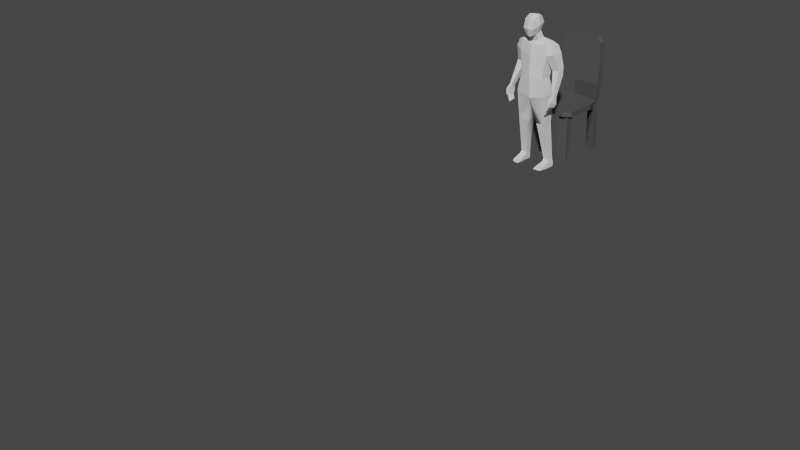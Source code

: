 # Source: chair.blend  (saved by Blender 3.2.14; exported with 4.5.12 LTS)
import bpy
from mathutils import Matrix  # noqa: F401  (used for matrix-valued properties, if any)

bpy.ops.wm.read_factory_settings(use_empty=True)
scene = bpy.context.scene
scene.name = 'Scene'

# ---- collections
col_collection = bpy.data.collections.new('Collection'); scene.collection.children.link(col_collection)

# ---- materials (node trees are filled in below, after node groups)
mat_chairmat = bpy.data.materials.new('ChairMat')
mat_chairmat.use_transparent_shadow = False

# ---- material node trees
mat_chairmat.use_nodes = True; mat_chairmat.node_tree.nodes.clear()
_N = mat_chairmat.node_tree.nodes; _L = mat_chairmat.node_tree.links
n0 = _N.new('ShaderNodeOutputMaterial'); n0.name = 'Material Output'; n0.location = (300, 300)
n1 = _N.new('ShaderNodeBsdfPrincipled'); n1.name = 'Principled BSDF'; n1.location = (10, 300)
n1.distribution = 'GGX'
n1.subsurface_method = 'RANDOM_WALK_SKIN'
n1.inputs[0].default_value = (0.1028, 0.1028, 0.1028, 1.0)
n1.inputs[1].default_value = 0.2318
n1.inputs[2].default_value = 0.4727
n1.inputs[3].default_value = 1.45
n1.inputs[13].default_value = 0.2773
n1.inputs[27].default_value = (0.0, 0.0, 0.0, 1.0)
n1.inputs[28].default_value = 1.0
_L.new(n1.outputs[0], n0.inputs[0])
n0.is_active_output = True

# ---- world
world_world = bpy.data.worlds.new('World'); scene.world = world_world
world_world.use_nodes = True; world_world.node_tree.nodes.clear()
_N = world_world.node_tree.nodes; _L = world_world.node_tree.links
n0 = _N.new('ShaderNodeOutputWorld'); n0.name = 'World Output'; n0.location = (300, 300)
n1 = _N.new('ShaderNodeBackground'); n1.name = 'Background'; n1.location = (10, 300)
n1.inputs[0].default_value = (0.05088, 0.05088, 0.05088, 1.0)
_L.new(n1.outputs[0], n0.inputs[0])
n0.is_active_output = True
world_world.color = (0.05088, 0.05088, 0.05088)
world_world.use_sun_shadow = False
world_world.sun_shadow_jitter_overblur = 0.0

# ---- cameras
cam_camera = bpy.data.cameras.new('Camera')
cam_camera.clip_end = 100.0
cam_camera.ortho_scale = 7.314

# ---- meshes
me_cube_006 = bpy.data.meshes.new('Cube.006')
me_cube_006.from_pydata([(0.04739, -0.06862, 1.529), (0.05545, -0.1423, 1.7), (0.04759, -0.003642, 1.565), (0.05745, -0.003539, 1.716), (0.0, 0.009928, 1.572), (0.0, 0.01307, 1.73), (0.0, -0.09113, 1.507), (0.0, -0.1503, 1.712), (0.04093, -0.1304, 1.523), (0.0, -0.1373, 1.508), (0.0, 0.04479, 1.492), (0.0, -0.05272, 1.448), (0.06141, -0.04539, 1.462), (0.06127, 0.03211, 1.486), (0.1672, -0.04478, 1.443), (0.1445, 0.08955, 1.45), (0.0, -0.0795, 1.402), (0.0, 0.1109, 1.447), (0.1417, -0.06082, 1.061), (0.1489, 0.06001, 1.05), (0.0, -0.1053, 1.054), (0.0, 0.08131, 1.057), (0.1826, -0.06434, 0.8599), (0.1694, 0.1263, 0.8586), (0.0, -0.07849, 0.8107), (0.0, 0.1153, 0.8478), (0.1797, 0.09394, 0.5319), (0.07064, 0.0932, 0.522), (0.1952, 0.07271, 0.0915), (0.1954, 0.1412, 0.0915), (0.1267, 0.07295, 0.0915), (0.1269, 0.1414, 0.0915), (0.2018, 0.04925, 0.06087), (0.2058, 0.1454, 0.04427), (0.1233, 0.05637, 0.06087), (0.1287, 0.1454, 0.04427), (0.2089, 0.06869, 0.001862), (0.2023, 0.1454, 0.001862), (0.1277, 0.07581, 0.001862), (0.1296, 0.1454, 0.001862), (0.1129, -0.03328, 0.02696), (0.202, -0.03934, 0.02696), (0.113, -0.03328, 0.005032), (0.2044, -0.03934, 0.005032), (0.1199, -0.07892, 0.01754), (0.1953, -0.06404, 0.01754), (0.1199, -0.08505, 0.005032), (0.1953, -0.07016, 0.005032), (0.0, -0.09337, 1.292), (0.1769, -0.0542, 1.317), (0.1757, 0.1162, 1.313), (0.0, 0.132, 1.321), (0.2186, -0.02037, 1.424), (0.2222, 0.09063, 1.423), (0.2559, 0.1042, 1.339), (0.2542, -0.01991, 1.338), (0.2034, 0.04074, 1.133), (0.2864, 0.0406, 1.156), (0.2819, -0.05335, 0.8825), (0.282, 0.00109, 0.8701), (0.3065, -0.05171, 0.8899), (0.3066, 0.00273, 0.8775), (0.2836, -0.09055, 0.8356), (0.2838, 0.001693, 0.8043), (0.3103, -0.09266, 0.8308), (0.3131, -0.0005678, 0.7994), (0.2434, -0.114, 0.7175), (0.248, -0.03313, 0.7302), (0.2509, -0.1124, 0.7097), (0.2555, -0.03148, 0.7225), (0.3031, -0.09733, 0.8618), (0.2848, -0.09677, 0.8638), (0.3052, -0.1102, 0.8385), (0.2846, -0.1087, 0.8437), (0.2923, -0.1093, 0.7861), (0.2803, -0.1091, 0.7883), (0.292, -0.1199, 0.7874), (0.28, -0.1198, 0.7896), (0.3013, -0.01515, 0.7655), (0.2806, -0.01412, 0.7703), (0.2804, -0.0998, 0.7906), (0.2996, -0.1007, 0.7858), (0.06459, -0.06601, 1.736), (0.0, -0.07155, 1.749), (0.05599, 0.0316, 1.65), (0.06327, -0.1568, 1.6), (0.0, -0.1689, 1.598), (0.0, 0.04377, 1.655), (0.08309, -0.05736, 1.633), (0.1843, -0.01221, 0.5283), (0.1856, 0.002521, 0.4454), (0.1826, 0.03254, 0.504), (0.08085, 0.002009, 0.4359), (0.06629, -0.01513, 0.5172), (0.07359, 0.0318, 0.4941), (0.2008, 0.1249, 1.164), (0.2208, 0.1068, 1.077), (0.2058, 0.08113, 1.126), (0.2941, 0.1068, 1.097), (0.2833, 0.122, 1.187), (0.2888, 0.08099, 1.149), (-0.04739, -0.06862, 1.529), (-0.05545, -0.1423, 1.7), (-0.04759, -0.003642, 1.565), (-0.05745, -0.003539, 1.716), (-0.04093, -0.1304, 1.523), (-0.06141, -0.04539, 1.462), (-0.06127, 0.03211, 1.486), (-0.1672, -0.04478, 1.443), (-0.1445, 0.08955, 1.45), (-0.1417, -0.06082, 1.061), (-0.1489, 0.06001, 1.05), (-0.1826, -0.06434, 0.8599), (-0.1694, 0.1263, 0.8586), (-0.1797, 0.09394, 0.5319), (-0.07064, 0.0932, 0.522), (-0.1952, 0.07271, 0.0915), (-0.1954, 0.1412, 0.0915), (-0.1267, 0.07295, 0.0915), (-0.1269, 0.1414, 0.0915), (-0.2018, 0.04925, 0.06087), (-0.2058, 0.1454, 0.04427), (-0.1233, 0.05637, 0.06087), (-0.1287, 0.1454, 0.04427), (-0.2089, 0.06869, 0.001862), (-0.2023, 0.1454, 0.001862), (-0.1277, 0.07581, 0.001862), (-0.1296, 0.1454, 0.001862), (-0.1129, -0.03328, 0.02696), (-0.202, -0.03934, 0.02696), (-0.113, -0.03328, 0.005032), (-0.2044, -0.03934, 0.005032), (-0.1199, -0.07892, 0.01754), (-0.1953, -0.06404, 0.01754), (-0.1199, -0.08505, 0.005032), (-0.1953, -0.07016, 0.005032), (-0.1769, -0.0542, 1.317), (-0.1757, 0.1162, 1.313), (-0.2186, -0.02037, 1.424), (-0.2222, 0.09063, 1.423), (-0.2559, 0.1042, 1.339), (-0.2542, -0.01991, 1.338), (-0.2034, 0.04074, 1.133), (-0.2864, 0.0406, 1.156), (-0.2819, -0.05335, 0.8825), (-0.282, 0.00109, 0.8701), (-0.3065, -0.05171, 0.8899), (-0.3066, 0.00273, 0.8775), (-0.2836, -0.09055, 0.8356), (-0.2838, 0.001693, 0.8043), (-0.3103, -0.09266, 0.8308), (-0.3131, -0.0005678, 0.7994), (-0.2434, -0.114, 0.7175), (-0.248, -0.03313, 0.7302), (-0.2509, -0.1124, 0.7097), (-0.2555, -0.03148, 0.7225), (-0.3031, -0.09733, 0.8618), (-0.2848, -0.09677, 0.8638), (-0.3052, -0.1102, 0.8385), (-0.2846, -0.1087, 0.8437), (-0.2923, -0.1093, 0.7861), (-0.2803, -0.1091, 0.7883), (-0.292, -0.1199, 0.7874), (-0.28, -0.1198, 0.7896), (-0.3013, -0.01515, 0.7655), (-0.2806, -0.01412, 0.7703), (-0.2804, -0.0998, 0.7906), (-0.2996, -0.1007, 0.7858), (-0.06459, -0.06601, 1.736), (-0.05599, 0.0316, 1.65), (-0.06327, -0.1568, 1.6), (-0.08309, -0.05736, 1.633), (-0.1843, -0.01221, 0.5283), (-0.1856, 0.002521, 0.4454), (-0.1826, 0.03254, 0.504), (-0.08085, 0.002009, 0.4359), (-0.06629, -0.01513, 0.5172), (-0.07359, 0.0318, 0.4941), (-0.2008, 0.1249, 1.164), (-0.2208, 0.1068, 1.077), (-0.2058, 0.08113, 1.126), (-0.2941, 0.1068, 1.097), (-0.2833, 0.122, 1.187), (-0.2888, 0.08099, 1.149)], [], [(87, 3, 84), (85, 0, 88), (6, 12, 0), (83, 1, 82), (1, 86, 85), (6, 8, 9), (2, 10, 4), (0, 13, 2), (12, 16, 14), (49, 19, 50), (13, 17, 10), (13, 14, 15), (19, 25, 21), (48, 18, 49), (50, 21, 51), (23, 27, 25), (19, 22, 23), (20, 22, 18), (24, 89, 22), (90, 30, 28), (31, 92, 27), (30, 35, 34), (26, 31, 27), (89, 91, 26), (32, 40, 41), (28, 34, 32), (29, 35, 31), (28, 33, 29), (37, 38, 39), (35, 37, 39), (33, 36, 37), (35, 38, 34), (43, 45, 47), (38, 40, 34), (36, 41, 43), (38, 43, 42), (44, 47, 45), (42, 47, 46), (42, 44, 40), (40, 45, 41), (15, 51, 17), (16, 49, 14), (50, 53, 54), (53, 55, 54), (60, 98, 57), (15, 52, 53), (49, 52, 14), (50, 99, 95), (96, 61, 59), (49, 57, 55), (58, 70, 60), (95, 97, 56), (56, 60, 57), (57, 100, 99), (79, 69, 67), (60, 65, 61), (59, 65, 63), (58, 63, 62), (67, 68, 66), (80, 67, 66), (80, 68, 81), (81, 69, 78), (70, 73, 72), (62, 71, 58), (64, 70, 72), (72, 77, 76), (75, 76, 77), (73, 75, 77), (62, 74, 75), (72, 74, 64), (64, 78, 65), (64, 80, 81), (62, 79, 80), (65, 79, 63), (3, 83, 82), (3, 88, 84), (88, 2, 84), (8, 86, 9), (1, 88, 82), (4, 84, 2), (89, 90, 91), (92, 93, 94), (92, 89, 93), (90, 28, 29), (95, 96, 97), (98, 99, 100), (98, 95, 99), (96, 59, 58), (87, 104, 5), (101, 170, 171), (106, 6, 101), (102, 83, 168), (86, 102, 170), (6, 105, 101), (10, 103, 4), (107, 101, 103), (106, 16, 11), (111, 136, 137), (17, 107, 10), (107, 108, 106), (25, 111, 21), (110, 48, 136), (21, 137, 51), (115, 113, 25), (111, 112, 110), (112, 20, 110), (172, 24, 112), (173, 118, 175), (115, 175, 119), (118, 123, 119), (119, 114, 115), (114, 174, 172), (120, 128, 122), (116, 122, 118), (123, 117, 119), (121, 116, 117), (126, 125, 127), (123, 125, 121), (121, 124, 120), (126, 123, 122), (131, 133, 129), (128, 126, 122), (124, 129, 120), (126, 131, 124), (135, 132, 133), (130, 135, 131), (132, 130, 128), (133, 128, 129), (51, 109, 17), (136, 16, 108), (137, 139, 109), (139, 141, 138), (143, 181, 146), (109, 138, 108), (138, 136, 108), (137, 182, 140), (179, 147, 181), (143, 136, 141), (156, 144, 146), (142, 178, 137), (146, 142, 143), (182, 183, 143), (165, 155, 164), (151, 146, 147), (145, 151, 147), (144, 149, 145), (154, 153, 152), (166, 153, 165), (154, 166, 167), (155, 167, 164), (156, 159, 157), (157, 148, 144), (150, 156, 146), (158, 163, 159), (161, 162, 160), (159, 161, 148), (148, 160, 150), (160, 158, 150), (164, 150, 151), (150, 166, 148), (148, 165, 149), (165, 151, 149), (104, 83, 5), (104, 171, 168), (103, 171, 169), (105, 86, 170), (171, 102, 168), (4, 169, 87), (172, 174, 173), (175, 177, 176), (175, 172, 173), (117, 116, 173), (178, 180, 179), (181, 183, 182), (181, 178, 179), (144, 145, 179), (24, 27, 93), (176, 177, 115), (25, 27, 24), (27, 94, 93), (115, 25, 24), (24, 176, 115), (172, 176, 24), (24, 93, 89), (87, 5, 3), (85, 8, 0), (6, 11, 12), (83, 7, 1), (1, 7, 86), (6, 0, 8), (2, 13, 10), (0, 12, 13), (12, 11, 16), (49, 18, 19), (13, 15, 17), (13, 12, 14), (19, 23, 25), (48, 20, 18), (50, 19, 21), (23, 26, 27), (19, 18, 22), (20, 24, 22), (90, 92, 30), (30, 92, 31), (92, 94, 27), (30, 31, 35), (26, 29, 31), (26, 23, 89), (23, 22, 89), (32, 34, 40), (28, 30, 34), (29, 33, 35), (28, 32, 33), (37, 36, 38), (35, 33, 37), (33, 32, 36), (35, 39, 38), (43, 41, 45), (38, 42, 40), (36, 32, 41), (38, 36, 43), (44, 46, 47), (42, 43, 47), (42, 46, 44), (40, 44, 45), (15, 50, 51), (16, 48, 49), (50, 15, 53), (53, 52, 55), (61, 98, 60), (98, 100, 57), (15, 14, 52), (49, 55, 52), (50, 54, 99), (96, 98, 61), (49, 56, 57), (58, 71, 70), (56, 49, 50), (50, 95, 56), (56, 58, 60), (99, 54, 57), (54, 55, 57), (79, 78, 69), (60, 64, 65), (59, 61, 65), (58, 59, 63), (67, 69, 68), (80, 79, 67), (80, 66, 68), (81, 68, 69), (70, 71, 73), (62, 73, 71), (64, 60, 70), (72, 73, 77), (75, 74, 76), (73, 62, 75), (62, 64, 74), (72, 76, 74), (64, 81, 78), (64, 62, 80), (62, 63, 79), (65, 78, 79), (3, 5, 83), (3, 82, 88), (88, 0, 2), (8, 85, 86), (1, 85, 88), (4, 87, 84), (92, 90, 89), (29, 26, 90), (26, 91, 90), (98, 96, 95), (58, 56, 96), (56, 97, 96), (87, 169, 104), (101, 105, 170), (106, 11, 6), (102, 7, 83), (86, 7, 102), (6, 9, 105), (10, 107, 103), (107, 106, 101), (106, 108, 16), (111, 110, 136), (17, 109, 107), (107, 109, 108), (25, 113, 111), (110, 20, 48), (21, 111, 137), (115, 114, 113), (111, 113, 112), (112, 24, 20), (173, 116, 118), (177, 175, 115), (175, 118, 119), (118, 122, 123), (119, 117, 114), (112, 113, 172), (113, 114, 172), (120, 129, 128), (116, 120, 122), (123, 121, 117), (121, 120, 116), (126, 124, 125), (123, 127, 125), (121, 125, 124), (126, 127, 123), (131, 135, 133), (128, 130, 126), (124, 131, 129), (126, 130, 131), (135, 134, 132), (130, 134, 135), (132, 134, 130), (133, 132, 128), (51, 137, 109), (136, 48, 16), (137, 140, 139), (139, 140, 141), (183, 181, 143), (181, 147, 146), (109, 139, 138), (138, 141, 136), (137, 178, 182), (179, 145, 147), (143, 142, 136), (156, 157, 144), (137, 136, 142), (142, 180, 178), (146, 144, 142), (141, 140, 143), (140, 182, 143), (165, 153, 155), (151, 150, 146), (145, 149, 151), (144, 148, 149), (154, 155, 153), (166, 152, 153), (154, 152, 166), (155, 154, 167), (156, 158, 159), (157, 159, 148), (150, 158, 156), (158, 162, 163), (161, 163, 162), (159, 163, 161), (148, 161, 160), (160, 162, 158), (164, 167, 150), (150, 167, 166), (148, 166, 165), (165, 164, 151), (104, 168, 83), (104, 169, 171), (103, 101, 171), (105, 9, 86), (171, 170, 102), (4, 103, 169), (175, 176, 172), (174, 114, 173), (114, 117, 173), (181, 182, 178), (180, 142, 179), (142, 144, 179)])
me_cube_006.polygons.foreach_set('use_smooth', [True] * 364)
_k = set([(0, 2), (0, 6), (0, 8), (0, 12), (0, 88), (1, 7), (1, 82), (1, 85), (2, 4), (2, 13), (2, 84), (3, 5), (3, 82), (3, 84), (4, 10), (4, 87), (4, 103), (5, 83), (5, 87), (5, 104), (6, 9), (6, 11), (6, 101), (7, 83), (7, 86), (7, 102), (8, 9), (8, 85), (9, 86), (9, 105), (10, 13), (10, 17), (10, 107), (11, 12), (11, 16), (11, 106), (12, 13), (12, 14), (13, 15), (14, 15), (14, 16), (14, 49), (14, 52), (15, 17), (15, 50), (15, 53), (16, 48), (16, 108), (17, 51), (17, 109), (18, 19), (18, 20), (18, 22), (18, 49), (19, 21), (19, 23), (19, 50), (20, 24), (20, 48), (20, 110), (21, 25), (21, 51), (21, 111), (22, 23), (22, 24), (22, 89), (23, 25), (23, 26), (24, 112), (25, 113), (26, 27), (26, 29), (26, 91), (27, 31), (28, 29), (28, 30), (28, 32), (28, 90), (29, 31), (29, 33), (30, 31), (30, 34), (30, 92), (31, 35), (32, 33), (32, 34), (32, 36), (32, 41), (33, 35), (33, 37), (34, 35), (34, 38), (34, 40), (35, 39), (36, 37), (36, 38), (36, 43), (37, 39), (38, 39), (38, 42), (40, 41), (40, 42), (40, 44), (41, 43), (41, 45), (42, 43), (42, 46), (43, 47), (44, 45), (44, 46), (45, 47), (46, 47), (48, 49), (48, 136), (49, 50), (49, 55), (49, 56), (50, 51), (50, 54), (50, 95), (51, 137), (52, 53), (52, 55), (53, 54), (54, 55), (54, 99), (55, 57), (56, 57), (56, 58), (56, 97), (57, 60), (57, 100), (58, 59), (58, 60), (58, 62), (58, 71), (59, 61), (59, 63), (59, 96), (60, 61), (60, 64), (60, 70), (61, 65), (61, 98), (62, 63), (62, 64), (62, 73), (62, 75), (62, 80), (63, 65), (63, 79), (64, 65), (64, 72), (64, 74), (64, 81), (65, 78), (66, 67), (66, 68), (66, 80), (67, 69), (67, 79), (68, 69), (68, 81), (69, 78), (70, 71), (70, 72), (71, 73), (72, 73), (72, 76), (73, 77), (74, 75), (74, 76), (75, 77), (76, 77), (78, 79), (78, 81), (79, 80), (80, 81), (82, 83), (82, 88), (83, 168), (84, 87), (84, 88), (85, 86), (85, 88), (86, 170), (87, 169), (89, 90), (89, 93), (90, 91), (90, 92), (92, 93), (92, 94), (95, 96), (95, 97), (95, 99), (96, 97), (96, 98), (98, 99), (98, 100), (99, 100), (101, 103), (101, 105), (101, 106), (101, 171), (102, 168), (102, 170), (103, 107), (103, 169), (104, 168), (104, 169), (105, 170), (106, 107), (106, 108), (107, 109), (108, 109), (108, 136), (108, 138), (109, 137), (109, 139), (110, 111), (110, 112), (110, 136), (111, 113), (111, 137), (112, 113), (112, 172), (113, 114), (114, 115), (114, 117), (114, 174), (115, 119), (116, 117), (116, 118), (116, 120), (116, 173), (117, 119), (117, 121), (118, 119), (118, 122), (118, 175), (119, 123), (120, 121), (120, 122), (120, 124), (120, 129), (121, 123), (121, 125), (122, 123), (122, 126), (122, 128), (123, 127), (124, 125), (124, 126), (124, 131), (125, 127), (126, 127), (126, 130), (128, 129), (128, 130), (128, 132), (129, 131), (129, 133), (130, 131), (130, 134), (131, 135), (132, 133), (132, 134), (133, 135), (134, 135), (136, 137), (136, 141), (136, 142), (137, 140), (137, 178), (138, 139), (138, 141), (139, 140), (140, 141), (140, 182), (141, 143), (142, 143), (142, 144), (142, 180), (143, 146), (143, 183), (144, 145), (144, 146), (144, 148), (144, 157), (145, 147), (145, 149), (145, 179), (146, 147), (146, 150), (146, 156), (147, 151), (147, 181), (148, 149), (148, 150), (148, 159), (148, 161), (148, 166), (149, 151), (149, 165), (150, 151), (150, 158), (150, 160), (150, 167), (151, 164), (152, 153), (152, 154), (152, 166), (153, 155), (153, 165), (154, 155), (154, 167), (155, 164), (156, 157), (156, 158), (157, 159), (158, 159), (158, 162), (159, 163), (160, 161), (160, 162), (161, 163), (162, 163), (164, 165), (164, 167), (165, 166), (166, 167), (168, 171), (169, 171), (170, 171), (172, 173), (172, 176), (173, 174), (173, 175), (175, 176), (175, 177), (178, 179), (178, 180), (178, 182), (179, 180), (179, 181), (181, 182), (181, 183), (182, 183)])
me_cube_006.attributes.new('sharp_edge', 'BOOLEAN', 'EDGE').data.foreach_set('value', [ (min(e.vertices), max(e.vertices)) in _k for e in me_cube_006.edges])
_uv = me_cube_006.uv_layers.new(name='UVMap')
_uv.uv.foreach_set('vector', [0.5, 0.375, 0.625, 0.5, 0.5, 0.5, 0.5, 0.75, 0.375, 0.6143, 0.5, 0.6196, 0.25, 0.7335, 0.3558, 0.7335, 0.3558, 0.7335, 0.75, 0.625, 0.625, 0.75, 0.625, 0.625, 0.625, 0.75, 0.5, 0.875, 0.5, 0.75, 0.25, 0.7335, 0.375, 0.75, 0.25, 0.75, 0.3558, 0.5165, 0.25, 0.5165, 0.25, 0.5165, 0.3558, 0.6202, 0.3558, 0.5165, 0.3558, 0.5165, 0.3558, 0.7335, 0.25, 0.7335, 0.3558, 0.7335, 0.3558, 0.7335, 0.3558, 0.5165, 0.3558, 0.5165, 0.3558, 0.5165, 0.25, 0.5165, 0.25, 0.5165, 0.3558, 0.5165, 0.3558, 0.7335, 0.3558, 0.5165, 0.3558, 0.5165, 0.25, 0.5165, 0.25, 0.5165, 0.25, 0.7335, 0.3558, 0.7335, 0.3558, 0.7335, 0.3558, 0.5165, 0.25, 0.5165, 0.25, 0.5165, 0.3558, 0.5165, 0.25, 0.5165, 0.25, 0.5165, 0.3558, 0.5165, 0.3558, 0.7335, 0.3558, 0.5165, 0.25, 0.7335, 0.3558, 0.7335, 0.3558, 0.7335, 0.25, 0.7335, 0.3558, 0.7335, 0.3558, 0.7335, 0.3558, 0.7335, 0.25, 0.7335, 0.3558, 0.7335, 0.0, 0.0, 0.0, 0.0, 0.0, 0.0, 0.0, 0.0, 0.0, 0.0, 0.0, 0.0, 0.3558, 0.5165, 0.25, 0.5165, 0.25, 0.5165, 0.3558, 0.7335, 0.3558, 0.6503, 0.3558, 0.5165, 0.3558, 0.7335, 0.25, 0.7335, 0.3558, 0.7335, 0.3558, 0.7335, 0.25, 0.7335, 0.3558, 0.7335, 0.3558, 0.5165, 0.25, 0.5165, 0.25, 0.5165, 0.3558, 0.7335, 0.3558, 0.5165, 0.3558, 0.5165, 0.0, 0.0, 0.0, 0.0, 0.0, 0.0, 0.25, 0.5165, 0.3558, 0.5165, 0.25, 0.5165, 0.3558, 0.5165, 0.3558, 0.7335, 0.3558, 0.5165, 0.0, 0.0, 0.0, 0.0, 0.0, 0.0, 0.3558, 0.7335, 0.3558, 0.7335, 0.3558, 0.7335, 0.0, 0.0, 0.0, 0.0, 0.0, 0.0, 0.3558, 0.7335, 0.3558, 0.7335, 0.3558, 0.7335, 0.0, 0.0, 0.0, 0.0, 0.0, 0.0, 0.25, 0.7335, 0.3558, 0.7335, 0.3558, 0.7335, 0.0, 0.0, 0.0, 0.0, 0.0, 0.0, 0.0, 0.0, 0.0, 0.0, 0.0, 0.0, 0.25, 0.7335, 0.3558, 0.7335, 0.3558, 0.7335, 0.3558, 0.5165, 0.25, 0.5165, 0.25, 0.5165, 0.25, 0.7335, 0.3558, 0.7335, 0.3558, 0.7335, 0.3558, 0.5165, 0.3558, 0.5165, 0.3558, 0.5165, 0.3558, 0.5165, 0.3558, 0.7335, 0.3558, 0.5165, 0.3558, 0.7335, 0.3558, 0.5165, 0.3558, 0.7335, 0.3558, 0.5165, 0.3558, 0.7335, 0.3558, 0.5165, 0.3558, 0.7335, 0.3558, 0.7335, 0.3558, 0.7335, 0.3558, 0.5165, 0.3558, 0.5165, 0.3558, 0.5165, 0.3558, 0.5165, 0.3558, 0.5165, 0.3558, 0.5165, 0.3558, 0.7335, 0.3558, 0.7335, 0.3558, 0.7335, 0.3558, 0.7335, 0.3558, 0.7335, 0.3558, 0.7335, 0.3558, 0.5165, 0.3558, 0.6326, 0.3558, 0.7335, 0.3558, 0.7335, 0.3558, 0.7335, 0.3558, 0.7335, 0.3558, 0.7335, 0.3558, 0.6326, 0.3558, 0.5165, 0.3558, 0.5165, 0.3558, 0.5165, 0.3558, 0.5165, 0.3558, 0.7335, 0.3558, 0.5165, 0.3558, 0.5165, 0.3558, 0.5165, 0.3558, 0.5165, 0.3558, 0.5165, 0.3558, 0.7335, 0.3558, 0.5165, 0.3558, 0.7335, 0.3558, 0.5165, 0.3558, 0.7335, 0.3558, 0.7335, 0.3558, 0.7335, 0.3558, 0.5165, 0.3558, 0.7335, 0.3558, 0.7335, 0.3558, 0.7335, 0.3558, 0.7335, 0.3558, 0.7335, 0.3558, 0.5165, 0.3558, 0.5165, 0.3558, 0.7335, 0.3558, 0.7335, 0.3558, 0.7335, 0.3558, 0.7335, 0.3558, 0.7335, 0.3558, 0.7335, 0.3558, 0.7335, 0.3558, 0.7335, 0.3558, 0.7335, 0.3558, 0.7335, 0.3558, 0.7335, 0.3558, 0.7335, 0.3558, 0.7335, 0.3558, 0.7335, 0.3558, 0.7335, 0.3558, 0.7335, 0.3558, 0.7335, 0.3558, 0.7335, 0.3558, 0.7335, 0.3558, 0.7335, 0.3558, 0.7335, 0.3558, 0.7335, 0.3558, 0.7335, 0.3558, 0.7335, 0.3558, 0.7335, 0.3558, 0.5165, 0.3558, 0.5165, 0.3558, 0.7335, 0.3558, 0.7335, 0.3558, 0.7335, 0.3558, 0.7335, 0.3558, 0.5165, 0.3558, 0.7335, 0.3558, 0.5165, 0.3558, 0.5165, 0.3558, 0.5165, 0.625, 0.5, 0.75, 0.625, 0.625, 0.625, 0.625, 0.5, 0.5, 0.6196, 0.5, 0.5, 0.5, 0.6196, 0.375, 0.5, 0.5, 0.5, 0.375, 0.75, 0.5, 0.875, 0.375, 0.875, 0.625, 0.75, 0.5, 0.6196, 0.625, 0.625, 0.375, 0.375, 0.5, 0.5, 0.375, 0.5, 0.3558, 0.7335, 0.3503, 0.7335, 0.3558, 0.6503, 0.0, 0.0, 0.0, 0.0, 0.0, 0.0, 0.25, 0.7335, 0.3558, 0.7335, 0.25, 0.7335, 0.3558, 0.7335, 0.3558, 0.7335, 0.3558, 0.5165, 0.3558, 0.5165, 0.3558, 0.5165, 0.3558, 0.6326, 0.3558, 0.5165, 0.3558, 0.5165, 0.3558, 0.6326, 0.3558, 0.5165, 0.3558, 0.5165, 0.3558, 0.5165, 0.3558, 0.5165, 0.3558, 0.5165, 0.3558, 0.7335, 0.5, 0.375, 0.625, 0.5, 0.625, 0.375, 0.375, 0.6143, 0.5, 0.75, 0.5, 0.6196, 0.3558, 0.7335, 0.25, 0.7335, 0.3558, 0.7335, 0.625, 0.75, 0.75, 0.625, 0.625, 0.625, 0.5, 0.875, 0.625, 0.75, 0.5, 0.75, 0.25, 0.7335, 0.375, 0.75, 0.3558, 0.7335, 0.25, 0.5165, 0.3558, 0.5165, 0.25, 0.5165, 0.3558, 0.5165, 0.3558, 0.6202, 0.3558, 0.5165, 0.3558, 0.7335, 0.25, 0.7335, 0.25, 0.7335, 0.3558, 0.5165, 0.3558, 0.7335, 0.3558, 0.5165, 0.25, 0.5165, 0.3558, 0.5165, 0.25, 0.5165, 0.3558, 0.5165, 0.3558, 0.7335, 0.3558, 0.633, 0.25, 0.5165, 0.3558, 0.5165, 0.25, 0.5165, 0.3558, 0.7335, 0.25, 0.7335, 0.3558, 0.7335, 0.25, 0.5165, 0.3558, 0.5165, 0.25, 0.5165, 0.25, 0.5165, 0.3558, 0.5165, 0.25, 0.5165, 0.3558, 0.5165, 0.3558, 0.7335, 0.3558, 0.7335, 0.3558, 0.7335, 0.25, 0.7335, 0.3558, 0.7335, 0.3558, 0.7335, 0.25, 0.7335, 0.3558, 0.7335, 0.3558, 0.7335, 0.25, 0.7335, 0.25, 0.7335, 0.0, 0.0, 0.0, 0.0, 0.0, 0.0, 0.0, 0.0, 0.0, 0.0, 0.0, 0.0, 0.25, 0.5165, 0.3558, 0.5165, 0.25, 0.5165, 0.3558, 0.5165, 0.3558, 0.6503, 0.3558, 0.7335, 0.3558, 0.7335, 0.25, 0.7335, 0.25, 0.7335, 0.3558, 0.7335, 0.25, 0.7335, 0.25, 0.7335, 0.25, 0.5165, 0.3558, 0.5165, 0.25, 0.5165, 0.3558, 0.5165, 0.3558, 0.7335, 0.3558, 0.5165, 0.0, 0.0, 0.0, 0.0, 0.0, 0.0, 0.25, 0.5165, 0.3558, 0.5165, 0.3558, 0.5165, 0.3558, 0.5165, 0.3558, 0.7335, 0.3558, 0.7335, 0.0, 0.0, 0.0, 0.0, 0.0, 0.0, 0.3558, 0.7335, 0.3558, 0.7335, 0.3558, 0.7335, 0.0, 0.0, 0.0, 0.0, 0.0, 0.0, 0.3558, 0.7335, 0.3558, 0.7335, 0.3558, 0.7335, 0.0, 0.0, 0.0, 0.0, 0.0, 0.0, 0.3558, 0.7335, 0.25, 0.7335, 0.3558, 0.7335, 0.0, 0.0, 0.0, 0.0, 0.0, 0.0, 0.0, 0.0, 0.0, 0.0, 0.0, 0.0, 0.3558, 0.7335, 0.25, 0.7335, 0.3558, 0.7335, 0.25, 0.5165, 0.3558, 0.5165, 0.25, 0.5165, 0.3558, 0.7335, 0.25, 0.7335, 0.3558, 0.7335, 0.3558, 0.5165, 0.3558, 0.5165, 0.3558, 0.5165, 0.3558, 0.5165, 0.3558, 0.7335, 0.3558, 0.7335, 0.3558, 0.7335, 0.3558, 0.5165, 0.3558, 0.7335, 0.3558, 0.5165, 0.3558, 0.7335, 0.3558, 0.7335, 0.3558, 0.7335, 0.3558, 0.7335, 0.3558, 0.7335, 0.3558, 0.5165, 0.3558, 0.5165, 0.3558, 0.5165, 0.3558, 0.5165, 0.3558, 0.5165, 0.3558, 0.5165, 0.3558, 0.7335, 0.3558, 0.7335, 0.3558, 0.7335, 0.3558, 0.7335, 0.3558, 0.7335, 0.3558, 0.7335, 0.3558, 0.7335, 0.3558, 0.5165, 0.3558, 0.5165, 0.3558, 0.7335, 0.3558, 0.7335, 0.3558, 0.7335, 0.3558, 0.5165, 0.3558, 0.6326, 0.3558, 0.7335, 0.3558, 0.5165, 0.3558, 0.5165, 0.3558, 0.5165, 0.3558, 0.5165, 0.3558, 0.7335, 0.3558, 0.5165, 0.3558, 0.5165, 0.3558, 0.5165, 0.3558, 0.5165, 0.3558, 0.7335, 0.3558, 0.5165, 0.3558, 0.5165, 0.3558, 0.7335, 0.3558, 0.5165, 0.3558, 0.7335, 0.3558, 0.7335, 0.3558, 0.5165, 0.3558, 0.5165, 0.3558, 0.7335, 0.3558, 0.7335, 0.3558, 0.7335, 0.3558, 0.5165, 0.3558, 0.7335, 0.3558, 0.5165, 0.3558, 0.7335, 0.3558, 0.7335, 0.3558, 0.7335, 0.3558, 0.7335, 0.3558, 0.7335, 0.3558, 0.7335, 0.3558, 0.7335, 0.3558, 0.7335, 0.3558, 0.7335, 0.3558, 0.7335, 0.3558, 0.7335, 0.3558, 0.7335, 0.3558, 0.7335, 0.3558, 0.7335, 0.3558, 0.7335, 0.3558, 0.7335, 0.3558, 0.7335, 0.3558, 0.7335, 0.3558, 0.7335, 0.3558, 0.7335, 0.3558, 0.7335, 0.3558, 0.7335, 0.3558, 0.7335, 0.3558, 0.7335, 0.3558, 0.5165, 0.3558, 0.7335, 0.3558, 0.5165, 0.3558, 0.7335, 0.3558, 0.7335, 0.3558, 0.7335, 0.3558, 0.7335, 0.3558, 0.5165, 0.3558, 0.5165, 0.3558, 0.5165, 0.3558, 0.5165, 0.3558, 0.5165, 0.625, 0.5, 0.75, 0.625, 0.75, 0.5, 0.625, 0.5, 0.5, 0.6196, 0.625, 0.625, 0.375, 0.5, 0.5, 0.6196, 0.5, 0.5, 0.375, 0.75, 0.5, 0.875, 0.5, 0.75, 0.5, 0.6196, 0.625, 0.75, 0.625, 0.625, 0.375, 0.375, 0.5, 0.5, 0.5, 0.375, 0.3558, 0.7335, 0.3558, 0.6503, 0.3503, 0.7335, 0.0, 0.0, 0.0, 0.0, 0.0, 0.0, 0.25, 0.7335, 0.3558, 0.7335, 0.3558, 0.7335, 0.3558, 0.5165, 0.3558, 0.7335, 0.3558, 0.7335, 0.3558, 0.5165, 0.3558, 0.6326, 0.3558, 0.5165, 0.3558, 0.5165, 0.3558, 0.6326, 0.3558, 0.5165, 0.3558, 0.5165, 0.3558, 0.5165, 0.3558, 0.5165, 0.3558, 0.7335, 0.3558, 0.5165, 0.3558, 0.5165, 0.25, 0.7335, 0.0, 0.0, 0.0, 0.0, 0.25, 0.7335, 0.0, 0.0, 0.0, 0.0, 0.25, 0.5165, 0.0, 0.0, 0.25, 0.7335, 0.0, 0.0, 0.0, 0.0, 0.0, 0.0, 0.0, 0.0, 0.25, 0.5165, 0.25, 0.7335, 0.25, 0.7335, 0.25, 0.7335, 0.0, 0.0, 0.3558, 0.7335, 0.25, 0.7335, 0.25, 0.7335, 0.25, 0.7335, 0.25, 0.7335, 0.3558, 0.7335, 0.5, 0.375, 0.625, 0.375, 0.625, 0.5, 0.5, 0.75, 0.375, 0.75, 0.375, 0.6143, 0.25, 0.7335, 0.25, 0.7335, 0.3558, 0.7335, 0.75, 0.625, 0.75, 0.75, 0.625, 0.75, 0.625, 0.75, 0.625, 0.875, 0.5, 0.875, 0.25, 0.7335, 0.3558, 0.7335, 0.375, 0.75, 0.3558, 0.5165, 0.3558, 0.5165, 0.25, 0.5165, 0.3558, 0.6202, 0.3558, 0.633, 0.3558, 0.5165, 0.3558, 0.7335, 0.25, 0.7335, 0.25, 0.7335, 0.3558, 0.7335, 0.3558, 0.7335, 0.3558, 0.5165, 0.3558, 0.5165, 0.3558, 0.5165, 0.25, 0.5165, 0.3558, 0.5165, 0.3558, 0.633, 0.3558, 0.7335, 0.3558, 0.5165, 0.3558, 0.5165, 0.25, 0.5165, 0.25, 0.7335, 0.25, 0.7335, 0.3558, 0.7335, 0.3558, 0.5165, 0.3558, 0.5165, 0.25, 0.5165, 0.3558, 0.5165, 0.3558, 0.5165, 0.25, 0.5165, 0.3558, 0.5165, 0.3558, 0.7335, 0.3558, 0.7335, 0.25, 0.7335, 0.25, 0.7335, 0.3558, 0.7335, 0.3558, 0.7335, 0.25, 0.7335, 0.25, 0.7335, 0.0, 0.0, 0.0, 0.0, 0.0, 0.0, 0.0, 0.0, 0.0, 0.0, 0.0, 0.0, 0.0, 0.0, 0.0, 0.0, 0.0, 0.0, 0.3558, 0.5165, 0.3558, 0.5165, 0.25, 0.5165, 0.3558, 0.5165, 0.3558, 0.5165, 0.3558, 0.7335, 0.3558, 0.5165, 0.3558, 0.7335, 0.3558, 0.7335, 0.3558, 0.7335, 0.25, 0.7335, 0.25, 0.7335, 0.3558, 0.7335, 0.25, 0.7335, 0.25, 0.7335, 0.3558, 0.5165, 0.3558, 0.5165, 0.25, 0.5165, 0.3558, 0.7335, 0.3558, 0.7335, 0.3558, 0.5165, 0.0, 0.0, 0.0, 0.0, 0.0, 0.0, 0.25, 0.5165, 0.3558, 0.5165, 0.3558, 0.5165, 0.3558, 0.5165, 0.3558, 0.7335, 0.3558, 0.7335, 0.0, 0.0, 0.0, 0.0, 0.0, 0.0, 0.3558, 0.7335, 0.3558, 0.7335, 0.3558, 0.7335, 0.0, 0.0, 0.0, 0.0, 0.0, 0.0, 0.3558, 0.7335, 0.3558, 0.7335, 0.3558, 0.7335, 0.0, 0.0, 0.0, 0.0, 0.0, 0.0, 0.25, 0.7335, 0.25, 0.7335, 0.3558, 0.7335, 0.0, 0.0, 0.0, 0.0, 0.0, 0.0, 0.0, 0.0, 0.0, 0.0, 0.0, 0.0, 0.25, 0.7335, 0.25, 0.7335, 0.3558, 0.7335, 0.3558, 0.5165, 0.3558, 0.5165, 0.25, 0.5165, 0.25, 0.7335, 0.25, 0.7335, 0.3558, 0.7335, 0.3558, 0.5165, 0.3558, 0.5165, 0.3558, 0.5165, 0.3558, 0.5165, 0.3558, 0.7335, 0.3558, 0.7335, 0.3558, 0.5165, 0.3558, 0.5165, 0.3558, 0.7335, 0.3558, 0.5165, 0.3558, 0.6326, 0.3558, 0.7335, 0.3558, 0.5165, 0.3558, 0.7335, 0.3558, 0.7335, 0.3558, 0.7335, 0.3558, 0.7335, 0.3558, 0.7335, 0.3558, 0.5165, 0.3558, 0.5165, 0.3558, 0.5165, 0.3558, 0.5165, 0.3558, 0.5165, 0.3558, 0.5165, 0.3558, 0.7335, 0.3558, 0.7335, 0.3558, 0.7335, 0.3558, 0.7335, 0.3558, 0.7335, 0.3558, 0.7335, 0.3558, 0.7335, 0.3558, 0.7335, 0.3558, 0.5165, 0.3558, 0.5165, 0.3558, 0.5165, 0.3558, 0.7335, 0.3558, 0.7335, 0.3558, 0.7335, 0.3558, 0.7335, 0.3558, 0.5165, 0.3558, 0.5165, 0.3558, 0.7335, 0.3558, 0.5165, 0.3558, 0.7335, 0.3558, 0.7335, 0.3558, 0.5165, 0.3558, 0.5165, 0.3558, 0.5165, 0.3558, 0.7335, 0.3558, 0.7335, 0.3558, 0.5165, 0.3558, 0.5165, 0.3558, 0.5165, 0.3558, 0.5165, 0.3558, 0.7335, 0.3558, 0.5165, 0.3558, 0.5165, 0.3558, 0.5165, 0.3558, 0.5165, 0.3558, 0.7335, 0.3558, 0.7335, 0.3558, 0.5165, 0.3558, 0.5165, 0.3558, 0.7335, 0.3558, 0.7335, 0.3558, 0.7335, 0.3558, 0.7335, 0.3558, 0.7335, 0.3558, 0.5165, 0.3558, 0.7335, 0.3558, 0.7335, 0.3558, 0.7335, 0.3558, 0.7335, 0.3558, 0.7335, 0.3558, 0.7335, 0.3558, 0.7335, 0.3558, 0.7335, 0.3558, 0.7335, 0.3558, 0.7335, 0.3558, 0.7335, 0.3558, 0.7335, 0.3558, 0.7335, 0.3558, 0.7335, 0.3558, 0.7335, 0.3558, 0.7335, 0.3558, 0.7335, 0.3558, 0.7335, 0.3558, 0.7335, 0.3558, 0.7335, 0.3558, 0.7335, 0.3558, 0.7335, 0.3558, 0.7335, 0.3558, 0.7335, 0.3558, 0.7335, 0.3558, 0.7335, 0.3558, 0.5165, 0.3558, 0.7335, 0.3558, 0.7335, 0.3558, 0.7335, 0.3558, 0.7335, 0.3558, 0.5165, 0.3558, 0.5165, 0.3558, 0.5165, 0.3558, 0.5165, 0.3558, 0.5165, 0.625, 0.5, 0.75, 0.5, 0.75, 0.625, 0.625, 0.5, 0.625, 0.625, 0.5, 0.6196, 0.5, 0.6196, 0.375, 0.6143, 0.375, 0.5, 0.375, 0.75, 0.5, 0.75, 0.5, 0.875, 0.625, 0.75, 0.5, 0.75, 0.5, 0.6196, 0.375, 0.375, 0.5, 0.375, 0.5, 0.5, 0.25, 0.7335, 0.3558, 0.7335, 0.3558, 0.7335, 0.3558, 0.5165, 0.3558, 0.5165, 0.3558, 0.7335, 0.3558, 0.5165, 0.3558, 0.6503, 0.3558, 0.7335, 0.3558, 0.5165, 0.3558, 0.5165, 0.3558, 0.5165, 0.3558, 0.7335, 0.3558, 0.7335, 0.3558, 0.5165, 0.3558, 0.7335, 0.3558, 0.6326, 0.3558, 0.5165, 0.5, 0.375, 0.5, 0.5, 0.625, 0.5, 0.375, 0.6143, 0.375, 0.75, 0.5, 0.75, 0.3558, 0.7335, 0.25, 0.7335, 0.25, 0.7335, 0.625, 0.75, 0.75, 0.75, 0.75, 0.625, 0.5, 0.875, 0.625, 0.875, 0.625, 0.75, 0.25, 0.7335, 0.25, 0.75, 0.375, 0.75, 0.25, 0.5165, 0.3558, 0.5165, 0.3558, 0.5165, 0.3558, 0.5165, 0.3558, 0.633, 0.3558, 0.6202, 0.3558, 0.7335, 0.3558, 0.7335, 0.25, 0.7335, 0.3558, 0.5165, 0.3558, 0.7335, 0.3558, 0.7335, 0.25, 0.5165, 0.3558, 0.5165, 0.3558, 0.5165, 0.3558, 0.5165, 0.3558, 0.5165, 0.3558, 0.7335, 0.25, 0.5165, 0.3558, 0.5165, 0.3558, 0.5165, 0.3558, 0.7335, 0.25, 0.7335, 0.25, 0.7335, 0.25, 0.5165, 0.3558, 0.5165, 0.3558, 0.5165, 0.25, 0.5165, 0.3558, 0.5165, 0.3558, 0.5165, 0.3558, 0.5165, 0.3558, 0.5165, 0.3558, 0.7335, 0.3558, 0.7335, 0.25, 0.7335, 0.25, 0.7335, 0.3558, 0.7335, 0.3558, 0.7335, 0.25, 0.7335, 0.0, 0.0, 0.0, 0.0, 0.0, 0.0, 0.0, 0.0, 0.0, 0.0, 0.0, 0.0, 0.0, 0.0, 0.0, 0.0, 0.0, 0.0, 0.25, 0.5165, 0.3558, 0.5165, 0.3558, 0.5165, 0.3558, 0.7335, 0.3558, 0.5165, 0.3558, 0.7335, 0.3558, 0.5165, 0.3558, 0.5165, 0.3558, 0.7335, 0.3558, 0.7335, 0.3558, 0.7335, 0.25, 0.7335, 0.3558, 0.7335, 0.3558, 0.7335, 0.25, 0.7335, 0.25, 0.5165, 0.3558, 0.5165, 0.3558, 0.5165, 0.3558, 0.5165, 0.3558, 0.7335, 0.3558, 0.7335, 0.0, 0.0, 0.0, 0.0, 0.0, 0.0, 0.25, 0.5165, 0.25, 0.5165, 0.3558, 0.5165, 0.3558, 0.5165, 0.3558, 0.5165, 0.3558, 0.7335, 0.0, 0.0, 0.0, 0.0, 0.0, 0.0, 0.3558, 0.7335, 0.3558, 0.7335, 0.3558, 0.7335, 0.0, 0.0, 0.0, 0.0, 0.0, 0.0, 0.3558, 0.7335, 0.3558, 0.7335, 0.3558, 0.7335, 0.0, 0.0, 0.0, 0.0, 0.0, 0.0, 0.3558, 0.7335, 0.25, 0.7335, 0.25, 0.7335, 0.0, 0.0, 0.0, 0.0, 0.0, 0.0, 0.0, 0.0, 0.0, 0.0, 0.0, 0.0, 0.3558, 0.7335, 0.25, 0.7335, 0.25, 0.7335, 0.25, 0.5165, 0.3558, 0.5165, 0.3558, 0.5165, 0.3558, 0.7335, 0.25, 0.7335, 0.25, 0.7335, 0.3558, 0.5165, 0.3558, 0.5165, 0.3558, 0.5165, 0.3558, 0.5165, 0.3558, 0.5165, 0.3558, 0.7335, 0.3558, 0.6326, 0.3558, 0.5165, 0.3558, 0.7335, 0.3558, 0.5165, 0.3558, 0.5165, 0.3558, 0.7335, 0.3558, 0.5165, 0.3558, 0.5165, 0.3558, 0.7335, 0.3558, 0.7335, 0.3558, 0.7335, 0.3558, 0.7335, 0.3558, 0.5165, 0.3558, 0.5165, 0.3558, 0.5165, 0.3558, 0.5165, 0.3558, 0.5165, 0.3558, 0.5165, 0.3558, 0.7335, 0.3558, 0.7335, 0.3558, 0.7335, 0.3558, 0.7335, 0.3558, 0.7335, 0.3558, 0.7335, 0.3558, 0.5165, 0.3558, 0.7335, 0.3558, 0.7335, 0.3558, 0.7335, 0.3558, 0.6326, 0.3558, 0.5165, 0.3558, 0.7335, 0.3558, 0.7335, 0.3558, 0.7335, 0.3558, 0.7335, 0.3558, 0.5165, 0.3558, 0.7335, 0.3558, 0.5165, 0.3558, 0.5165, 0.3558, 0.7335, 0.3558, 0.5165, 0.3558, 0.5165, 0.3558, 0.5165, 0.3558, 0.5165, 0.3558, 0.7335, 0.3558, 0.7335, 0.3558, 0.5165, 0.3558, 0.5165, 0.3558, 0.5165, 0.3558, 0.7335, 0.3558, 0.7335, 0.3558, 0.5165, 0.3558, 0.7335, 0.3558, 0.5165, 0.3558, 0.5165, 0.3558, 0.7335, 0.3558, 0.7335, 0.3558, 0.5165, 0.3558, 0.7335, 0.3558, 0.7335, 0.3558, 0.7335, 0.3558, 0.5165, 0.3558, 0.7335, 0.3558, 0.7335, 0.3558, 0.7335, 0.3558, 0.7335, 0.3558, 0.7335, 0.3558, 0.7335, 0.3558, 0.7335, 0.3558, 0.7335, 0.3558, 0.7335, 0.3558, 0.7335, 0.3558, 0.7335, 0.3558, 0.7335, 0.3558, 0.7335, 0.3558, 0.7335, 0.3558, 0.7335, 0.3558, 0.7335, 0.3558, 0.7335, 0.3558, 0.7335, 0.3558, 0.7335, 0.3558, 0.7335, 0.3558, 0.7335, 0.3558, 0.7335, 0.3558, 0.7335, 0.3558, 0.7335, 0.3558, 0.7335, 0.3558, 0.7335, 0.3558, 0.5165, 0.3558, 0.7335, 0.3558, 0.7335, 0.3558, 0.7335, 0.3558, 0.7335, 0.3558, 0.7335, 0.3558, 0.7335, 0.3558, 0.7335, 0.3558, 0.5165, 0.3558, 0.5165, 0.3558, 0.5165, 0.3558, 0.5165, 0.625, 0.5, 0.625, 0.625, 0.75, 0.625, 0.625, 0.5, 0.5, 0.5, 0.5, 0.6196, 0.375, 0.5, 0.375, 0.6143, 0.5, 0.6196, 0.375, 0.75, 0.375, 0.875, 0.5, 0.875, 0.5, 0.6196, 0.5, 0.75, 0.625, 0.75, 0.375, 0.375, 0.375, 0.5, 0.5, 0.5, 0.25, 0.7335, 0.25, 0.7335, 0.3558, 0.7335, 0.3558, 0.6503, 0.3558, 0.5165, 0.3558, 0.7335, 0.3558, 0.5165, 0.3558, 0.5165, 0.3558, 0.7335, 0.3558, 0.5165, 0.3558, 0.5165, 0.3558, 0.5165, 0.3558, 0.6326, 0.3558, 0.7335, 0.3558, 0.5165, 0.3558, 0.7335, 0.3558, 0.7335, 0.3558, 0.5165])
me_cube_006.update()
me_cube_006.normals_split_custom_set([tuple(v) for v in zip(*[iter([0.2876, 0.87, 0.4005, 0.2876, 0.87, 0.4005, 0.2876, 0.87, 0.4005, 0.947, -0.07914, -0.3114, 0.9469, -0.07938, -0.3116, 0.9469, -0.07943, -0.3117, 0.3566, -0.8545, -0.3778, 0.3566, -0.8545, -0.3778, 0.3566, -0.8545, -0.3778, 0.2367, -0.4277, 0.8724, 0.2366, -0.4278, 0.8724, 0.2366, -0.4277, 0.8724, 0.1776, -0.9715, 0.1569, 0.1778, -0.9715, 0.1568, 0.1777, -0.9715, 0.1568, 0.3843, 0.01585, -0.9231, 0.3843, 0.01584, -0.9231, 0.3843, 0.01588, -0.9231, 0.2578, 0.8751, 0.4096, 0.2578, 0.8751, 0.4096, 0.2578, 0.8751, 0.4096, 0.985, -0.06801, 0.1587, 0.985, -0.06798, 0.1588, 0.985, -0.06798, 0.1588, 0.05668, -0.8915, 0.4495, 0.0567, -0.8915, 0.4494, 0.05669, -0.8915, 0.4495, 0.993, -0.02652, -0.1151, 0.993, -0.02655, -0.1151, 0.993, -0.02655, -0.1151, 0.09456, 0.4967, 0.8627, 0.09456, 0.4967, 0.8627, 0.09455, 0.4967, 0.8627, 0.3063, -0.1079, 0.9458, 0.3063, -0.1079, 0.9458, 0.3063, -0.1079, 0.9458, 0.0291, 0.9692, 0.2444, 0.0291, 0.9692, 0.2444, 0.02912, 0.9692, 0.2444, 0.2521, -0.9675, 0.0183, 0.2522, -0.9675, 0.01831, 0.2521, -0.9675, 0.0183, 0.1021, 0.9739, -0.2026, 0.1021, 0.9739, -0.2026, 0.1021, 0.9739, -0.2026, -0.03526, 0.9955, -0.08749, -0.8635, 0.465, -0.1952, 1.71e-05, 0.9643, -0.2649, 0.987, 0.02532, 0.1589, 0.987, 0.02531, 0.1589, 0.987, 0.02531, 0.1589, 0.1836, -0.9824, -0.03458, 0.1836, -0.9824, -0.03457, 0.1836, -0.9824, -0.03459, 7.646e-06, -0.9276, -0.3737, 0.09014, -0.9811, -0.1715, 0.09015, -0.9811, -0.1714, 0.01238, -0.9803, -0.1971, 0.01235, -0.9803, -0.1971, 0.01235, -0.9803, -0.1971, -0.9915, 0.007888, -0.1295, -0.9916, 0.00804, -0.1295, -0.8635, 0.465, -0.1952, -0.9992, 0.03745, 0.01514, -0.9992, 0.03746, 0.01515, -0.9992, 0.03747, 0.01516, -0.008883, 0.9941, 0.1082, -0.008859, 0.9941, 0.1082, -0.008876, 0.9941, 0.1082, 0.9984, 0.05135, 0.02394, 0.9984, 0.05048, 0.02439, 0.9981, 0.05919, 0.01968, -0.028, -0.354, 0.9348, -0.02762, -0.3543, 0.9347, -0.02784, -0.3541, 0.9348, -0.0419, -0.8373, 0.5451, -0.0419, -0.8373, 0.5451, -0.04189, -0.8373, 0.5451, 0.002091, 0.9962, 0.08683, 0.002473, 0.9963, 0.0863, 0.002108, 0.9962, 0.08681, 0.9768, -0.003249, 0.2142, 0.9768, -0.003305, 0.2142, 0.9768, -0.003347, 0.2141, 1.609e-10, 1.638e-07, -1.0, 1.512e-10, 1.637e-07, -1.0, 0.0, 1.622e-07, -1.0, 0.0009476, 1.0, -3.964e-05, 0.0009597, 1.0, -1.831e-05, 0.0009359, 1.0, -6.042e-05, 0.9991, 0.01914, 0.03907, 0.9991, 0.01915, 0.03905, 0.9991, 0.01914, 0.03907, -0.9982, 0.0412, -0.04435, -0.9982, 0.04121, -0.04438, -0.9982, 0.0412, -0.04435, 0.9497, -0.2901, 0.1178, 0.9498, -0.29, 0.1177, 0.9497, -0.2901, 0.1178, -0.9914, 0.1286, -0.02479, -0.9914, 0.1286, -0.02478, -0.9914, 0.1286, -0.02476, 0.9935, -0.039, 0.1068, 0.9935, -0.03889, 0.1073, 0.9935, -0.03892, 0.1072, -0.002272, -0.02903, -0.9996, -0.002175, -0.02897, -0.9996, -0.001909, -0.02879, -0.9996, 0.1747, -0.8843, 0.433, 0.1747, -0.8843, 0.433, 0.1747, -0.8843, 0.433, 2.556e-09, 1.663e-07, -1.0, 1.31e-08, 1.74e-07, -1.0, -3.635e-09, 1.618e-07, -1.0, -0.9895, -0.1426, 0.0221, -0.9895, -0.1426, 0.0221, -0.9895, -0.1426, 0.02208, 0.0139, -0.2587, 0.9659, 0.0139, -0.2587, 0.9659, 0.0139, -0.2587, 0.9659, 0.1161, 0.9748, 0.1904, 0.1161, 0.9748, 0.1904, 0.1161, 0.9748, 0.1904, 0.1894, -0.9763, 0.1044, 0.1894, -0.9763, 0.1043, 0.1894, -0.9763, 0.1044, 0.06988, 0.9775, 0.1991, 0.06986, 0.9775, 0.1991, 0.06987, 0.9775, 0.1991, 0.9265, -0.02061, 0.3757, 0.9264, -0.02072, 0.3759, 0.9264, -0.02073, 0.3759, 0.9969, -0.02131, 0.0753, 0.9969, -0.02133, 0.07532, 0.9969, -0.02134, 0.07533, 0.3374, 0.004823, 0.9413, 0.3375, 0.004869, 0.9413, 0.3374, 0.004817, 0.9413, 0.4104, -0.9032, 0.1259, 0.4104, -0.9032, 0.1259, 0.4105, -0.9032, 0.1259, 0.06153, 0.9933, 0.09819, 0.06151, 0.9933, 0.09818, 0.06153, 0.9933, 0.09819, 0.1039, 0.8992, -0.425, 0.1039, 0.8992, -0.4251, 0.1039, 0.8992, -0.425, 0.282, -0.8985, -0.3365, 0.282, -0.8985, -0.3365, 0.282, -0.8985, -0.3365, -0.1006, -0.4623, 0.881, -0.1006, -0.4623, 0.881, -0.1006, -0.4623, 0.881, -0.9882, 0.00234, -0.1532, -0.9882, 0.00234, -0.1532, -0.9882, 0.002362, -0.1532, -0.07838, -0.9425, 0.325, -0.07838, -0.9425, 0.325, -0.07839, -0.9425, 0.325, 0.985, -0.0206, 0.1712, 0.985, -0.02053, 0.1712, 0.985, -0.02057, 0.1712, -0.1414, 0.952, -0.2715, -0.1414, 0.952, -0.2714, -0.1414, 0.952, -0.2714, 0.9973, 0.002374, 0.07366, 0.9973, 0.002378, 0.07367, 0.9973, 0.002299, 0.07362, 0.01232, 0.9998, -0.01802, 0.01235, 0.9998, -0.018, 0.01235, 0.9998, -0.018, -0.9996, -0.006895, -0.02885, -0.9996, -0.006491, -0.02856, -0.9996, -0.00685, -0.02881, -0.7236, 0.1474, -0.6743, -0.7236, 0.1474, -0.6742, -0.7237, 0.1474, -0.6742, -0.857, 0.04833, 0.513, -0.857, 0.04835, 0.513, -0.857, 0.04833, 0.513, 0.08406, -0.9888, 0.1233, 0.08407, -0.9888, 0.1233, 0.08405, -0.9888, 0.1233, 0.7886, -0.05794, -0.6122, 0.7886, -0.05789, -0.6121, 0.7886, -0.0579, -0.6121, 0.04485, -0.867, 0.4962, 0.04492, -0.8671, 0.4962, 0.04487, -0.867, 0.4962, -0.9973, -0.06814, 0.02767, -0.9973, -0.06817, 0.02766, -0.9973, -0.06812, 0.02767, 0.962, -0.1928, 0.1935, 0.962, -0.1928, 0.1935, 0.962, -0.1928, 0.1935, -0.005832, -0.9809, 0.1945, -0.00583, -0.9809, 0.1945, -0.005846, -0.9809, 0.1945, -0.1792, -0.1127, -0.9773, -0.1792, -0.1127, -0.9773, -0.1792, -0.1127, -0.9773, -0.997, 0.00226, 0.07734, -0.997, 0.002265, 0.07734, -0.997, 0.002302, 0.07735, -0.01034, 0.9349, -0.3548, -0.01035, 0.9349, -0.3548, -0.01032, 0.9349, -0.3548, 0.9376, -0.2567, -0.2346, 0.9376, -0.2566, -0.2346, 0.9376, -0.2566, -0.2346, 0.9643, -0.09618, -0.2466, 0.9643, -0.09617, -0.2466, 0.9643, -0.0962, -0.2466, -0.02479, -0.9809, 0.1927, -0.02477, -0.9809, 0.1927, -0.02478, -0.9809, 0.1927, -0.9971, 0.02334, 0.07269, -0.9971, 0.02333, 0.07268, -0.9971, 0.02333, 0.07268, -0.01778, 0.9141, -0.405, -0.01784, 0.9141, -0.405, -0.01781, 0.9141, -0.405, 0.2375, 0.255, 0.9373, 0.2375, 0.255, 0.9373, 0.2375, 0.255, 0.9373, 0.9632, 0.2201, 0.1541, 0.9632, 0.2201, 0.1542, 0.9632, 0.2201, 0.1541, 0.9247, 0.2582, -0.2799, 0.9247, 0.2582, -0.2799, 0.9247, 0.2582, -0.2798, 0.223, -0.9108, -0.3474, 0.223, -0.9108, -0.3474, 0.223, -0.9108, -0.3475, 0.9684, -0.2115, 0.1319, 0.9684, -0.2118, 0.1316, 0.9684, -0.2115, 0.132, 0.182, 0.9058, -0.3828, 0.1819, 0.9058, -0.3827, 0.182, 0.9058, -0.3828, 0.9984, 0.05135, 0.02394, 0.9985, 0.04974, 0.0248, 0.9984, 0.05048, 0.02439, -0.9842, 0.07396, -0.1608, -0.8569, -0.4405, -0.2679, -0.9852, 0.03751, -0.1671, 0.03248, -0.9817, -0.1875, 0.0324, -0.9818, -0.1874, 0.03247, -0.9817, -0.1875, 0.9993, 0.01749, 0.03429, 0.9993, 0.01746, 0.03428, 0.9993, 0.01745, 0.03428, -0.9655, 0.09942, -0.2407, -0.9655, 0.09942, -0.2407, -0.9655, 0.09942, -0.2407, 0.993, 0.02742, 0.115, 0.993, 0.02742, 0.115, 0.993, 0.02742, 0.115, 0.06491, 0.9827, -0.1733, 0.06504, 0.9828, -0.1731, 0.06499, 0.9827, -0.1732, -0.9588, -0.02167, -0.2832, -0.9588, -0.02165, -0.2832, -0.9588, -0.02166, -0.2832, -0.2876, 0.87, 0.4005, -0.2876, 0.87, 0.4005, -0.2876, 0.87, 0.4005, -0.9469, -0.07938, -0.3116, -0.9469, -0.07935, -0.3116, -0.9469, -0.0794, -0.3117, -0.3566, -0.8545, -0.3778, -0.3566, -0.8545, -0.3778, -0.3565, -0.8545, -0.3778, -0.2366, -0.4278, 0.8724, -0.2366, -0.4278, 0.8724, -0.2366, -0.4277, 0.8724, -0.1778, -0.9715, 0.1568, -0.1777, -0.9715, 0.1568, -0.1777, -0.9715, 0.1568, -0.3842, 0.01581, -0.9231, -0.3843, 0.01584, -0.9231, -0.3843, 0.01588, -0.9231, -0.2578, 0.8751, 0.4096, -0.2578, 0.8751, 0.4096, -0.2578, 0.8751, 0.4096, -0.985, -0.068, 0.1588, -0.985, -0.06801, 0.1587, -0.985, -0.06797, 0.1588, -0.05668, -0.8915, 0.4495, -0.0567, -0.8915, 0.4494, -0.0567, -0.8915, 0.4494, -0.993, -0.02655, -0.1151, -0.993, -0.02652, -0.1151, -0.993, -0.02655, -0.1151, -0.09456, 0.4967, 0.8627, -0.09456, 0.4967, 0.8627, -0.09455, 0.4967, 0.8627, -0.3063, -0.1079, 0.9458, -0.3063, -0.1079, 0.9458, -0.3063, -0.1078, 0.9458, -0.0291, 0.9692, 0.2444, -0.02911, 0.9692, 0.2444, -0.02912, 0.9692, 0.2444, -0.2522, -0.9675, 0.01831, -0.2521, -0.9675, 0.0183, -0.2521, -0.9675, 0.0183, -0.1021, 0.9739, -0.2026, -0.1021, 0.9739, -0.2026, -0.1021, 0.9739, -0.2026, 0.8635, 0.465, -0.1952, 0.03526, 0.9955, -0.08749, 1.71e-05, 0.9643, -0.2649, -0.987, 0.02532, 0.1589, -0.987, 0.02532, 0.1589, -0.987, 0.02532, 0.1589, -0.1836, -0.9824, -0.03457, -0.1836, -0.9824, -0.03459, -0.1836, -0.9824, -0.03459, -0.09014, -0.9811, -0.1715, 7.646e-06, -0.9276, -0.3737, -0.09016, -0.9811, -0.1714, -0.01238, -0.9803, -0.1971, -0.01235, -0.9803, -0.1971, -0.01236, -0.9803, -0.1971, 0.8635, 0.465, -0.1952, 0.9916, 0.008086, -0.1295, 0.9915, 0.007888, -0.1295, 0.9992, 0.03745, 0.01514, 0.9992, 0.03746, 0.01515, 0.9992, 0.03746, 0.01516, 0.008859, 0.9941, 0.1082, 0.008883, 0.9941, 0.1082, 0.008876, 0.9941, 0.1082, -0.9981, 0.05919, 0.01968, -0.9984, 0.05048, 0.02439, -0.9984, 0.05135, 0.02394, 0.02824, -0.3538, 0.9349, 0.02762, -0.3543, 0.9347, 0.02783, -0.3541, 0.9348, 0.0419, -0.8373, 0.5451, 0.0419, -0.8373, 0.5451, 0.04189, -0.8373, 0.5451, -0.002196, 0.9962, 0.08669, -0.001814, 0.9962, 0.08722, -0.002136, 0.9962, 0.08677, -0.9768, -0.003305, 0.2142, -0.9768, -0.003249, 0.2142, -0.9768, -0.003348, 0.2141, -7.37e-11, 1.637e-07, -1.0, -6.872e-11, 1.638e-07, -1.0, -1.516e-10, 1.622e-07, -1.0, -0.0009476, 1.0, -3.964e-05, -0.0009597, 1.0, -1.831e-05, -0.0009707, 1.0, 1.175e-06, -0.9991, 0.01914, 0.03907, -0.9991, 0.01915, 0.03905, -0.9991, 0.01913, 0.03908, 0.9982, 0.04121, -0.04438, 0.9982, 0.04119, -0.04435, 0.9982, 0.0412, -0.04435, -0.9497, -0.2901, 0.1178, -0.9497, -0.2901, 0.1178, -0.9497, -0.2901, 0.1178, 0.9914, 0.1286, -0.02478, 0.9914, 0.1286, -0.02479, 0.9914, 0.1286, -0.02476, -0.9935, -0.039, 0.1068, -0.9935, -0.03889, 0.1073, -0.9935, -0.03902, 0.1068, 0.002272, -0.02903, -0.9996, 0.002175, -0.02897, -0.9996, 0.002563, -0.02923, -0.9996, -0.1747, -0.8843, 0.433, -0.1747, -0.8843, 0.433, -0.1747, -0.8843, 0.433, -2.556e-09, 1.663e-07, -1.0, -1.31e-08, 1.74e-07, -1.0, -2.028e-08, 1.793e-07, -1.0, 0.9895, -0.1426, 0.02211, 0.9895, -0.1426, 0.0221, 0.9895, -0.1426, 0.02208, -0.0139, -0.2587, 0.9659, -0.0139, -0.2587, 0.9659, -0.0139, -0.2587, 0.9659, -0.1161, 0.9748, 0.1904, -0.1161, 0.9748, 0.1904, -0.1161, 0.9748, 0.1904, -0.1893, -0.9764, 0.1043, -0.1894, -0.9763, 0.1044, -0.1894, -0.9763, 0.1044, -0.06992, 0.9775, 0.1991, -0.06986, 0.9775, 0.1991, -0.06984, 0.9775, 0.1991, -0.9265, -0.02061, 0.3757, -0.9265, -0.02069, 0.3758, -0.9264, -0.02073, 0.3759, -0.9969, -0.02134, 0.07533, -0.9969, -0.02133, 0.07532, -0.9969, -0.02131, 0.07531, -0.3374, 0.004823, 0.9413, -0.3375, 0.004869, 0.9413, -0.3375, 0.004863, 0.9413, -0.4104, -0.9032, 0.1259, -0.4104, -0.9032, 0.1259, -0.4105, -0.9032, 0.1259, -0.06153, 0.9933, 0.09819, -0.06151, 0.9933, 0.09818, -0.06152, 0.9933, 0.09819, -0.1039, 0.8992, -0.425, -0.1039, 0.8992, -0.4251, -0.1039, 0.8992, -0.425, -0.282, -0.8985, -0.3365, -0.282, -0.8985, -0.3365, -0.282, -0.8985, -0.3365, 0.1006, -0.4623, 0.881, 0.1006, -0.4623, 0.881, 0.1006, -0.4623, 0.881, 0.9882, 0.002362, -0.1532, 0.9882, 0.00234, -0.1532, 0.9882, 0.002287, -0.1531, 0.07838, -0.9425, 0.325, 0.07838, -0.9425, 0.325, 0.07839, -0.9425, 0.325, -0.985, -0.02057, 0.1712, -0.985, -0.02053, 0.1712, -0.985, -0.0206, 0.1712, 0.1414, 0.952, -0.2715, 0.1414, 0.952, -0.2715, 0.1414, 0.952, -0.2714, -0.9973, 0.002378, 0.07367, -0.9973, 0.002374, 0.07366, -0.9973, 0.002299, 0.07362, -0.01232, 0.9998, -0.01802, -0.01235, 0.9998, -0.018, -0.01232, 0.9998, -0.01801, 0.9996, -0.006895, -0.02885, 0.9996, -0.006491, -0.02856, 0.9996, -0.00673, -0.02873, 0.7237, 0.1474, -0.6742, 0.7236, 0.1474, -0.6743, 0.7237, 0.1474, -0.6742, 0.857, 0.04833, 0.513, 0.857, 0.04835, 0.513, 0.857, 0.04836, 0.513, -0.08407, -0.9888, 0.1233, -0.08406, -0.9888, 0.1233, -0.08405, -0.9888, 0.1233, -0.7886, -0.05789, -0.6121, -0.7886, -0.05794, -0.6122, -0.7886, -0.05789, -0.6121, -0.04485, -0.867, 0.4962, -0.04496, -0.8671, 0.4961, -0.04485, -0.867, 0.4962, 0.9973, -0.06812, 0.02767, 0.9973, -0.06814, 0.02767, 0.9973, -0.06812, 0.02767, -0.962, -0.1928, 0.1935, -0.962, -0.1928, 0.1935, -0.962, -0.1929, 0.1935, 0.005832, -0.9809, 0.1945, 0.00583, -0.9809, 0.1945, 0.00582, -0.9809, 0.1945, 0.1792, -0.1127, -0.9773, 0.1792, -0.1127, -0.9773, 0.1792, -0.1127, -0.9773, 0.997, 0.00226, 0.07734, 0.997, 0.002265, 0.07734, 0.997, 0.002254, 0.07734, 0.01034, 0.9349, -0.3548, 0.01035, 0.9349, -0.3548, 0.01034, 0.9349, -0.3548, -0.9376, -0.2566, -0.2346, -0.9376, -0.2567, -0.2346, -0.9376, -0.2566, -0.2346, -0.9643, -0.09617, -0.2466, -0.9643, -0.09618, -0.2466, -0.9643, -0.09619, -0.2466, 0.02479, -0.9809, 0.1927, 0.02477, -0.9809, 0.1927, 0.02478, -0.9809, 0.1927, 0.9971, 0.02334, 0.07269, 0.9971, 0.02333, 0.07268, 0.9971, 0.02333, 0.07267, 0.01784, 0.9141, -0.405, 0.01778, 0.9141, -0.405, 0.01781, 0.9141, -0.405, -0.2375, 0.255, 0.9373, -0.2375, 0.255, 0.9373, -0.2375, 0.255, 0.9373, -0.9632, 0.2201, 0.1541, -0.9632, 0.2201, 0.1542, -0.9632, 0.2201, 0.1541, -0.9247, 0.2582, -0.2799, -0.9247, 0.2582, -0.2799, -0.9247, 0.2582, -0.2799, -0.223, -0.9108, -0.3474, -0.223, -0.9108, -0.3474, -0.223, -0.9108, -0.3474, -0.9684, -0.2118, 0.1316, -0.9684, -0.2115, 0.1319, -0.9684, -0.2115, 0.1319, -0.182, 0.9058, -0.3828, -0.1819, 0.9058, -0.3827, -0.182, 0.9058, -0.3828, -0.9984, 0.05135, 0.02394, -0.9984, 0.05048, 0.02439, -0.9985, 0.04974, 0.0248, 0.9842, 0.07396, -0.1608, 0.9852, 0.03735, -0.1672, 0.8568, -0.4405, -0.2679, -0.03248, -0.9817, -0.1875, -0.0324, -0.9818, -0.1874, -0.03245, -0.9817, -0.1874, -0.9993, 0.01745, 0.03428, -0.9993, 0.01746, 0.03428, -0.9993, 0.01749, 0.03429, 0.9655, 0.09942, -0.2407, 0.9655, 0.09942, -0.2407, 0.9655, 0.09942, -0.2407, -0.993, 0.02742, 0.115, -0.993, 0.02742, 0.115, -0.993, 0.02742, 0.115, -0.06494, 0.9827, -0.1732, -0.06507, 0.9828, -0.173, -0.06498, 0.9827, -0.1732, 0.9588, -0.02165, -0.2832, 0.9588, -0.02165, -0.2832, 0.9588, -0.02166, -0.2832, 7.646e-06, -0.9276, -0.3737, -0.8635, 0.465, -0.1952, -0.8569, -0.4405, -0.2679, 0.8568, -0.4405, -0.2679, 0.9852, 0.03735, -0.1672, 0.8635, 0.465, -0.1952, 1.71e-05, 0.9643, -0.2649, -0.8635, 0.465, -0.1952, 7.646e-06, -0.9276, -0.3737, -0.8635, 0.465, -0.1952, -0.9852, 0.03751, -0.1671, -0.8569, -0.4405, -0.2679, 0.8635, 0.465, -0.1952, 1.71e-05, 0.9643, -0.2649, 7.646e-06, -0.9276, -0.3737, 7.646e-06, -0.9276, -0.3737, 0.8568, -0.4405, -0.2679, 0.8635, 0.465, -0.1952, -0.09014, -0.9811, -0.1715, 0.8568, -0.4405, -0.2679, 7.646e-06, -0.9276, -0.3737, 7.646e-06, -0.9276, -0.3737, -0.8569, -0.4405, -0.2679, 0.09014, -0.9811, -0.1715, 0.2876, 0.87, 0.4005, 0.2876, 0.87, 0.4005, 0.2876, 0.87, 0.4005, 0.947, -0.07914, -0.3114, 0.9469, -0.0794, -0.3117, 0.9469, -0.07938, -0.3116, 0.3566, -0.8545, -0.3778, 0.3565, -0.8545, -0.3778, 0.3566, -0.8545, -0.3778, 0.2367, -0.4277, 0.8724, 0.2366, -0.4277, 0.8724, 0.2366, -0.4278, 0.8724, 0.1776, -0.9715, 0.1569, 0.1777, -0.9715, 0.1568, 0.1778, -0.9715, 0.1568, 0.3843, 0.01585, -0.9231, 0.3843, 0.01588, -0.9231, 0.3843, 0.01584, -0.9231, 0.2578, 0.8751, 0.4096, 0.2578, 0.8751, 0.4096, 0.2578, 0.8751, 0.4096, 0.985, -0.06801, 0.1587, 0.985, -0.06799, 0.1588, 0.985, -0.06798, 0.1588, 0.05668, -0.8915, 0.4495, 0.0567, -0.8915, 0.4494, 0.0567, -0.8915, 0.4494, 0.993, -0.02652, -0.1151, 0.993, -0.02656, -0.1151, 0.993, -0.02655, -0.1151, 0.09456, 0.4967, 0.8627, 0.09453, 0.4967, 0.8627, 0.09456, 0.4967, 0.8627, 0.3063, -0.1079, 0.9458, 0.3063, -0.1078, 0.9458, 0.3063, -0.1079, 0.9458, 0.0291, 0.9692, 0.2444, 0.0291, 0.9692, 0.2444, 0.0291, 0.9692, 0.2444, 0.2521, -0.9675, 0.0183, 0.2521, -0.9675, 0.0183, 0.2522, -0.9675, 0.01831, 0.1021, 0.9739, -0.2026, 0.1021, 0.9739, -0.2026, 0.1021, 0.9739, -0.2026, -0.03526, 0.9955, -0.08749, -0.03528, 0.9955, -0.08748, -0.8635, 0.465, -0.1952, 0.987, 0.02532, 0.1589, 0.987, 0.02532, 0.1589, 0.987, 0.02531, 0.1589, 0.1836, -0.9824, -0.03458, 0.1836, -0.9824, -0.0346, 0.1836, -0.9824, -0.03457, 0.01238, -0.9803, -0.1971, 0.01236, -0.9803, -0.1971, 0.01235, -0.9803, -0.1971, -0.9915, 0.007956, -0.1295, -0.9916, 0.00804, -0.1295, -0.9915, 0.007888, -0.1295, -0.9916, 0.00804, -0.1295, -0.9852, 0.03751, -0.1671, -0.8635, 0.465, -0.1952, -0.9992, 0.03745, 0.01514, -0.9992, 0.03746, 0.01516, -0.9992, 0.03746, 0.01515, -0.008883, 0.9941, 0.1082, -0.008827, 0.9941, 0.1082, -0.008859, 0.9941, 0.1082, 0.9981, 0.05919, 0.01968, 0.9981, 0.0592, 0.01967, 0.9984, 0.05135, 0.02394, 0.9981, 0.0592, 0.01967, 0.9981, 0.05918, 0.01968, 0.9984, 0.05135, 0.02394, -0.028, -0.354, 0.9348, -0.02783, -0.3541, 0.9348, -0.02762, -0.3543, 0.9347, -0.0419, -0.8373, 0.5451, -0.04189, -0.8373, 0.5451, -0.0419, -0.8373, 0.5451, 0.002091, 0.9962, 0.08683, 0.002106, 0.9962, 0.08681, 0.002473, 0.9963, 0.0863, 0.9768, -0.003249, 0.2142, 0.9768, -0.003213, 0.2143, 0.9768, -0.003305, 0.2142, 1.609e-10, 1.638e-07, -1.0, 2.944e-10, 1.652e-07, -1.0, 1.512e-10, 1.637e-07, -1.0, 0.0009476, 1.0, -3.964e-05, 0.0009707, 1.0, 1.175e-06, 0.0009597, 1.0, -1.831e-05, 0.9991, 0.01914, 0.03907, 0.9991, 0.01913, 0.03908, 0.9991, 0.01915, 0.03905, -0.9982, 0.0412, -0.04435, -0.9982, 0.0412, -0.04435, -0.9982, 0.04121, -0.04438, 0.9497, -0.2901, 0.1178, 0.9497, -0.2901, 0.1178, 0.9498, -0.29, 0.1177, -0.9914, 0.1286, -0.02479, -0.9914, 0.1286, -0.02477, -0.9914, 0.1286, -0.02478, 0.9935, -0.039, 0.1068, 0.9935, -0.03902, 0.1068, 0.9935, -0.03889, 0.1073, -0.002272, -0.02903, -0.9996, -0.002563, -0.02923, -0.9996, -0.002175, -0.02897, -0.9996, 0.1747, -0.8843, 0.433, 0.1747, -0.8843, 0.433, 0.1747, -0.8843, 0.433, 2.556e-09, 1.663e-07, -1.0, 2.028e-08, 1.793e-07, -1.0, 1.31e-08, 1.74e-07, -1.0, -0.9895, -0.1426, 0.0221, -0.9895, -0.1426, 0.0221, -0.9895, -0.1426, 0.0221, 0.0139, -0.2587, 0.9659, 0.01389, -0.2587, 0.9658, 0.0139, -0.2587, 0.9659, 0.1161, 0.9748, 0.1904, 0.1161, 0.9748, 0.1904, 0.1161, 0.9748, 0.1904, 0.1894, -0.9763, 0.1044, 0.1894, -0.9763, 0.1044, 0.1894, -0.9763, 0.1043, 0.06988, 0.9775, 0.1991, 0.06984, 0.9775, 0.1991, 0.06986, 0.9775, 0.1991, 0.9265, -0.02061, 0.3757, 0.9264, -0.02073, 0.3759, 0.9264, -0.02072, 0.3759, 0.9969, -0.02134, 0.07533, 0.9969, -0.02133, 0.07532, 0.9969, -0.02131, 0.0753, 0.9969, -0.02133, 0.07532, 0.9969, -0.02132, 0.07532, 0.9969, -0.02134, 0.07533, 0.3374, 0.004823, 0.9413, 0.3375, 0.004863, 0.9413, 0.3375, 0.004869, 0.9413, 0.4104, -0.9032, 0.1259, 0.4105, -0.9032, 0.1259, 0.4104, -0.9032, 0.1259, 0.06153, 0.9933, 0.09819, 0.06152, 0.9933, 0.09819, 0.06151, 0.9933, 0.09818, 0.1039, 0.8992, -0.425, 0.1039, 0.8992, -0.425, 0.1039, 0.8992, -0.4251, 0.282, -0.8985, -0.3365, 0.282, -0.8985, -0.3365, 0.282, -0.8985, -0.3365, -0.1006, -0.4623, 0.881, -0.1006, -0.4623, 0.881, -0.1006, -0.4623, 0.881, -0.9882, 0.002362, -0.1532, -0.9882, 0.002353, -0.1532, -0.9882, 0.002288, -0.1531, -0.9882, 0.002288, -0.1531, -0.9882, 0.00234, -0.1532, -0.9882, 0.002362, -0.1532, -0.07838, -0.9425, 0.325, -0.07837, -0.9425, 0.325, -0.07838, -0.9425, 0.325, 0.985, -0.02057, 0.1712, 0.985, -0.02048, 0.1711, 0.985, -0.0206, 0.1712, 0.985, -0.02048, 0.1711, 0.985, -0.02055, 0.1712, 0.985, -0.0206, 0.1712, -0.1414, 0.952, -0.2715, -0.1414, 0.952, -0.2714, -0.1414, 0.952, -0.2714, 0.9973, 0.002374, 0.07366, 0.9973, 0.002269, 0.0736, 0.9973, 0.002378, 0.07367, 0.01232, 0.9998, -0.01802, 0.01232, 0.9998, -0.01801, 0.01235, 0.9998, -0.018, -0.9996, -0.006895, -0.02885, -0.9996, -0.00673, -0.02873, -0.9996, -0.006491, -0.02856, -0.7236, 0.1474, -0.6743, -0.7236, 0.1474, -0.6743, -0.7236, 0.1474, -0.6742, -0.857, 0.04833, 0.513, -0.857, 0.04836, 0.5131, -0.857, 0.04835, 0.513, 0.08406, -0.9888, 0.1233, 0.08403, -0.9888, 0.1233, 0.08407, -0.9888, 0.1233, 0.7886, -0.05794, -0.6122, 0.7886, -0.0579, -0.6121, 0.7886, -0.05789, -0.6121, 0.04485, -0.867, 0.4962, 0.04485, -0.867, 0.4962, 0.04492, -0.8671, 0.4962, -0.9973, -0.06814, 0.02767, -0.9973, -0.06814, 0.02767, -0.9973, -0.06817, 0.02766, 0.962, -0.1928, 0.1935, 0.962, -0.1928, 0.1935, 0.962, -0.1928, 0.1935, -0.005832, -0.9809, 0.1945, -0.00582, -0.9809, 0.1945, -0.00583, -0.9809, 0.1945, -0.1792, -0.1127, -0.9773, -0.1792, -0.1127, -0.9773, -0.1792, -0.1127, -0.9773, -0.997, 0.00226, 0.07734, -0.997, 0.002254, 0.07734, -0.997, 0.002265, 0.07734, -0.01034, 0.9349, -0.3548, -0.01034, 0.9349, -0.3548, -0.01035, 0.9349, -0.3548, 0.9376, -0.2567, -0.2346, 0.9376, -0.2566, -0.2346, 0.9376, -0.2566, -0.2346, 0.9643, -0.09618, -0.2466, 0.9643, -0.09617, -0.2466, 0.9643, -0.09617, -0.2466, -0.02479, -0.9809, 0.1927, -0.02478, -0.9809, 0.1927, -0.02477, -0.9809, 0.1927, -0.9971, 0.02334, 0.07269, -0.9971, 0.02333, 0.07267, -0.9971, 0.02333, 0.07268, -0.01778, 0.9141, -0.405, -0.01783, 0.9141, -0.405, -0.01784, 0.9141, -0.405, 0.2375, 0.255, 0.9373, 0.2375, 0.255, 0.9373, 0.2375, 0.255, 0.9373, 0.9632, 0.2201, 0.1541, 0.9632, 0.2201, 0.1541, 0.9632, 0.2201, 0.1542, 0.9247, 0.2582, -0.2799, 0.9247, 0.2582, -0.2799, 0.9247, 0.2582, -0.2799, 0.223, -0.9108, -0.3474, 0.223, -0.9108, -0.3474, 0.223, -0.9108, -0.3474, 0.9684, -0.2115, 0.1319, 0.9684, -0.2115, 0.1319, 0.9684, -0.2118, 0.1316, 0.182, 0.9058, -0.3828, 0.1819, 0.9058, -0.3828, 0.1819, 0.9058, -0.3827, 0.03248, -0.9817, -0.1875, 0.03245, -0.9817, -0.1874, 0.0324, -0.9818, -0.1874, 0.9993, 0.01745, 0.03428, 0.9993, 0.01745, 0.03428, 0.9993, 0.01749, 0.03429, 0.9993, 0.01745, 0.03428, 0.9993, 0.01747, 0.03428, 0.9993, 0.01749, 0.03429, 0.06491, 0.9827, -0.1733, 0.06498, 0.9827, -0.1732, 0.06504, 0.9828, -0.1731, -0.9588, -0.02166, -0.2832, -0.9588, -0.02166, -0.2832, -0.9588, -0.02167, -0.2832, -0.9588, -0.02166, -0.2832, -0.9588, -0.02166, -0.2832, -0.9588, -0.02167, -0.2832, -0.2876, 0.87, 0.4005, -0.2876, 0.87, 0.4005, -0.2876, 0.87, 0.4005, -0.9469, -0.07938, -0.3116, -0.9469, -0.0794, -0.3117, -0.9469, -0.07935, -0.3116, -0.3566, -0.8545, -0.3778, -0.3565, -0.8545, -0.3778, -0.3566, -0.8545, -0.3778, -0.2366, -0.4278, 0.8724, -0.2366, -0.4277, 0.8724, -0.2366, -0.4278, 0.8724, -0.1778, -0.9715, 0.1568, -0.1777, -0.9715, 0.1568, -0.1777, -0.9715, 0.1568, -0.3842, 0.01581, -0.9231, -0.3843, 0.01588, -0.9231, -0.3843, 0.01584, -0.9231, -0.2578, 0.8751, 0.4096, -0.2578, 0.8751, 0.4096, -0.2578, 0.8751, 0.4096, -0.985, -0.068, 0.1588, -0.985, -0.06799, 0.1588, -0.985, -0.06801, 0.1587, -0.05668, -0.8915, 0.4495, -0.05669, -0.8915, 0.4495, -0.0567, -0.8915, 0.4494, -0.993, -0.02655, -0.1151, -0.993, -0.02656, -0.1151, -0.993, -0.02652, -0.1151, -0.09456, 0.4967, 0.8627, -0.09453, 0.4967, 0.8627, -0.09456, 0.4967, 0.8627, -0.3063, -0.1079, 0.9458, -0.3063, -0.1079, 0.9458, -0.3063, -0.1079, 0.9458, -0.0291, 0.9692, 0.2444, -0.02911, 0.9692, 0.2444, -0.02911, 0.9692, 0.2444, -0.2522, -0.9675, 0.01831, -0.2521, -0.9675, 0.0183, -0.2521, -0.9675, 0.0183, -0.1021, 0.9739, -0.2026, -0.1021, 0.9739, -0.2026, -0.1021, 0.9739, -0.2026, 0.8635, 0.465, -0.1952, 0.03528, 0.9955, -0.08748, 0.03526, 0.9955, -0.08749, -0.987, 0.02532, 0.1589, -0.987, 0.02531, 0.1589, -0.987, 0.02532, 0.1589, -0.1836, -0.9824, -0.03457, -0.1836, -0.9824, -0.0346, -0.1836, -0.9824, -0.03459, -0.01238, -0.9803, -0.1971, -0.01235, -0.9803, -0.1971, -0.01235, -0.9803, -0.1971, 0.9852, 0.03735, -0.1672, 0.9916, 0.008086, -0.1295, 0.8635, 0.465, -0.1952, 0.9916, 0.008086, -0.1295, 0.9915, 0.007956, -0.1295, 0.9915, 0.007888, -0.1295, 0.9992, 0.03745, 0.01514, 0.9992, 0.03747, 0.01516, 0.9992, 0.03746, 0.01515, 0.008859, 0.9941, 0.1082, 0.008827, 0.9941, 0.1082, 0.008883, 0.9941, 0.1082, -0.9981, 0.05918, 0.01968, -0.9981, 0.0592, 0.01968, -0.9984, 0.05135, 0.02394, -0.9981, 0.0592, 0.01968, -0.9981, 0.05919, 0.01968, -0.9984, 0.05135, 0.02394, 0.02824, -0.3538, 0.9349, 0.02784, -0.3541, 0.9348, 0.02762, -0.3543, 0.9347, 0.0419, -0.8373, 0.5451, 0.04189, -0.8373, 0.5451, 0.0419, -0.8373, 0.5451, -0.002196, 0.9962, 0.08669, -0.002106, 0.9962, 0.08681, -0.001814, 0.9962, 0.08722, -0.9768, -0.003305, 0.2142, -0.9768, -0.003214, 0.2143, -0.9768, -0.003249, 0.2142, -7.37e-11, 1.637e-07, -1.0, 0.0, 1.652e-07, -1.0, -6.872e-11, 1.638e-07, -1.0, -0.0009476, 1.0, -3.964e-05, -0.0009359, 1.0, -6.042e-05, -0.0009597, 1.0, -1.831e-05, -0.9991, 0.01914, 0.03907, -0.9991, 0.01914, 0.03907, -0.9991, 0.01915, 0.03905, 0.9982, 0.04121, -0.04438, 0.9982, 0.0412, -0.04435, 0.9982, 0.04119, -0.04435, -0.9497, -0.2901, 0.1178, -0.9497, -0.2901, 0.1178, -0.9497, -0.2901, 0.1178, 0.9914, 0.1286, -0.02478, 0.9914, 0.1286, -0.02477, 0.9914, 0.1286, -0.02479, -0.9935, -0.039, 0.1068, -0.9935, -0.03891, 0.1072, -0.9935, -0.03889, 0.1073, 0.002272, -0.02903, -0.9996, 0.001909, -0.02879, -0.9996, 0.002175, -0.02897, -0.9996, -0.1747, -0.8843, 0.433, -0.1747, -0.8843, 0.433, -0.1747, -0.8843, 0.433, -2.556e-09, 1.663e-07, -1.0, 3.635e-09, 1.618e-07, -1.0, -1.31e-08, 1.74e-07, -1.0, 0.9895, -0.1426, 0.02211, 0.9895, -0.1426, 0.0221, 0.9895, -0.1426, 0.0221, -0.0139, -0.2587, 0.9659, -0.01389, -0.2587, 0.9659, -0.0139, -0.2587, 0.9659, -0.1161, 0.9748, 0.1904, -0.1161, 0.9748, 0.1904, -0.1161, 0.9748, 0.1904, -0.1893, -0.9764, 0.1043, -0.1894, -0.9763, 0.1044, -0.1894, -0.9763, 0.1044, -0.06992, 0.9775, 0.1991, -0.06987, 0.9775, 0.1991, -0.06986, 0.9775, 0.1991, -0.9265, -0.02061, 0.3757, -0.9264, -0.02073, 0.3759, -0.9265, -0.02069, 0.3758, -0.9969, -0.02133, 0.07532, -0.9969, -0.02133, 0.07532, -0.9969, -0.02134, 0.07533, -0.9969, -0.02133, 0.07532, -0.9969, -0.02134, 0.07533, -0.9969, -0.02131, 0.07531, -0.3374, 0.004823, 0.9413, -0.3374, 0.004817, 0.9413, -0.3375, 0.004869, 0.9413, -0.4104, -0.9032, 0.1259, -0.4105, -0.9032, 0.1259, -0.4104, -0.9032, 0.1259, -0.06153, 0.9933, 0.09819, -0.06153, 0.9933, 0.09819, -0.06151, 0.9933, 0.09818, -0.1039, 0.8992, -0.425, -0.1039, 0.8992, -0.425, -0.1039, 0.8992, -0.4251, -0.282, -0.8985, -0.3365, -0.282, -0.8985, -0.3365, -0.282, -0.8985, -0.3365, 0.1006, -0.4623, 0.881, 0.1006, -0.4623, 0.881, 0.1006, -0.4623, 0.881, 0.9882, 0.002287, -0.1531, 0.9882, 0.002352, -0.1532, 0.9882, 0.002362, -0.1532, 0.9882, 0.002362, -0.1532, 0.9882, 0.00234, -0.1532, 0.9882, 0.00234, -0.1532, 0.07838, -0.9425, 0.325, 0.07837, -0.9425, 0.325, 0.07838, -0.9425, 0.325, -0.985, -0.02055, 0.1712, -0.985, -0.02043, 0.1711, -0.985, -0.0206, 0.1712, -0.985, -0.02043, 0.1711, -0.985, -0.02057, 0.1712, -0.985, -0.0206, 0.1712, 0.1414, 0.952, -0.2715, 0.1414, 0.952, -0.2715, 0.1414, 0.952, -0.2715, -0.9973, 0.002378, 0.07367, -0.9973, 0.002269, 0.0736, -0.9973, 0.002374, 0.07366, -0.01232, 0.9998, -0.01802, -0.01235, 0.9998, -0.018, -0.01235, 0.9998, -0.018, 0.9996, -0.006895, -0.02885, 0.9996, -0.00685, -0.02881, 0.9996, -0.006491, -0.02856, 0.7237, 0.1474, -0.6742, 0.7236, 0.1474, -0.6743, 0.7236, 0.1474, -0.6743, 0.857, 0.04833, 0.513, 0.857, 0.04833, 0.513, 0.857, 0.04835, 0.513, -0.08407, -0.9888, 0.1233, -0.08404, -0.9888, 0.1233, -0.08406, -0.9888, 0.1233, -0.7886, -0.05789, -0.6121, -0.7886, -0.0579, -0.6121, -0.7886, -0.05794, -0.6122, -0.04485, -0.867, 0.4962, -0.04487, -0.867, 0.4962, -0.04496, -0.8671, 0.4961, 0.9973, -0.06812, 0.02767, 0.9973, -0.06814, 0.02767, 0.9973, -0.06814, 0.02767, -0.962, -0.1928, 0.1935, -0.962, -0.1929, 0.1935, -0.962, -0.1928, 0.1935, 0.005832, -0.9809, 0.1945, 0.005846, -0.9809, 0.1945, 0.00583, -0.9809, 0.1945, 0.1792, -0.1127, -0.9773, 0.1792, -0.1127, -0.9773, 0.1792, -0.1127, -0.9773, 0.997, 0.00226, 0.07734, 0.997, 0.002302, 0.07734, 0.997, 0.002265, 0.07734, 0.01034, 0.9349, -0.3548, 0.01032, 0.9349, -0.3548, 0.01035, 0.9349, -0.3548, -0.9376, -0.2566, -0.2346, -0.9376, -0.2566, -0.2346, -0.9376, -0.2567, -0.2346, -0.9643, -0.09617, -0.2466, -0.9643, -0.09617, -0.2466, -0.9643, -0.09618, -0.2466, 0.02479, -0.9809, 0.1927, 0.02478, -0.9809, 0.1927, 0.02477, -0.9809, 0.1927, 0.9971, 0.02334, 0.07269, 0.9971, 0.02333, 0.07268, 0.9971, 0.02333, 0.07268, 0.01784, 0.9141, -0.405, 0.01783, 0.9141, -0.405, 0.01778, 0.9141, -0.405, -0.2375, 0.255, 0.9373, -0.2375, 0.255, 0.9373, -0.2375, 0.255, 0.9373, -0.9632, 0.2201, 0.1541, -0.9632, 0.2201, 0.1541, -0.9632, 0.2201, 0.1542, -0.9247, 0.2582, -0.2799, -0.9247, 0.2582, -0.2799, -0.9247, 0.2582, -0.2799, -0.223, -0.9108, -0.3474, -0.223, -0.9108, -0.3475, -0.223, -0.9108, -0.3474, -0.9684, -0.2118, 0.1316, -0.9684, -0.2115, 0.1319, -0.9684, -0.2115, 0.1319, -0.182, 0.9058, -0.3828, -0.182, 0.9058, -0.3828, -0.1819, 0.9058, -0.3827, -0.03248, -0.9817, -0.1875, -0.03247, -0.9817, -0.1875, -0.0324, -0.9818, -0.1874, -0.9993, 0.01747, 0.03428, -0.9993, 0.01745, 0.03428, -0.9993, 0.01749, 0.03429, -0.9993, 0.01745, 0.03428, -0.9993, 0.01745, 0.03428, -0.9993, 0.01749, 0.03429, -0.06494, 0.9827, -0.1732, -0.06499, 0.9827, -0.1732, -0.06507, 0.9828, -0.173, 0.9588, -0.02166, -0.2832, 0.9588, -0.02166, -0.2832, 0.9588, -0.02166, -0.2832, 0.9588, -0.02166, -0.2832, 0.9588, -0.02165, -0.2832, 0.9588, -0.02166, -0.2832])] * 3)])
me_cube_002 = bpy.data.meshes.new('Cube.002')
me_cube_002.from_pydata([(-0.2085, -0.3925, 0.002172), (-0.2793, -0.3263, 0.002172), (-0.2793, -0.3263, 0.06143), (-0.2085, -0.3925, 0.06143), (-0.2793, -0.00225, 0.002172), (-0.2476, 0.1114, -0.02344), (-0.2476, 0.1278, 0.06143), (-0.2793, -0.00225, 0.06143), (0.2793, -0.3263, 0.002172), (0.2085, -0.3925, 0.002172), (0.2085, -0.3925, 0.06143), (0.2793, -0.3263, 0.06143), (0.2439, 0.1114, -0.02344), (0.2793, -0.00225, 0.002172), (0.2793, -0.00225, 0.06143), (0.2439, 0.1278, 0.06143), (0.2439, 0.1878, 0.06003), (-0.2476, 0.1878, 0.06003), (-0.2476, 0.1859, 0.01521), (0.2439, 0.1859, 0.01521), (-0.1557, 0.1603, -0.02344), (0.1355, 0.1603, -0.02344), (0.08011, 0.1767, 0.06143), (-0.08373, 0.1767, 0.06143), (0.1355, 0.1878, 0.06003), (-0.1557, 0.1878, 0.06003), (-0.1557, 0.1859, 0.01521), (0.1355, 0.1859, 0.01521), (0.1355, 0.1435, 0.01521), (-0.1557, 0.1435, 0.01521), (0.1355, 0.1736, -0.5273), (0.2439, 0.1736, -0.5273), (-0.2476, 0.2218, -0.5273), (0.1781, 0.2218, -0.5273), (0.2439, 0.2218, -0.5273), (-0.1557, 0.2057, -0.5273), (-0.2476, 0.1736, -0.5273), (-0.1557, 0.1736, -0.5273), (-0.2067, 0.2218, -0.5273), (0.1355, 0.2057, -0.5273), (0.08011, 0.2064, 0.7954), (-0.08373, 0.1464, 0.7968), (-0.08373, 0.2064, 0.7954), (0.08011, 0.1464, 0.7968), (0.2631, 0.1415, 0.4641), (-0.2668, 0.1415, 0.4641), (-0.2668, 0.2016, 0.4627), (0.2631, 0.2016, 0.4627), (-0.08373, 0.1415, 0.4641), (0.08011, 0.1415, 0.4641), (0.062, 0.2016, 0.4627), (-0.062, 0.2016, 0.4627), (-0.062, 0.1996, 0.2518), (0.062, 0.1996, 0.2518), (-0.062, 0.1396, 0.2532), (0.062, 0.1396, 0.2532), (-0.2575, 0.1996, 0.2518), (0.2575, 0.1996, 0.2518), (0.2575, 0.1396, 0.2532), (-0.2575, 0.1396, 0.2532), (0.192, 0.2064, 0.7954), (0.2439, 0.2063, 0.736), (-0.2476, 0.2063, 0.736), (-0.1957, 0.2064, 0.7954), (-0.1957, 0.1464, 0.7968), (-0.2476, 0.1463, 0.7374), (0.2439, 0.1463, 0.7374), (0.192, 0.1464, 0.7968), (-0.2397, -0.3421, 0.01662), (-0.2397, -0.2681, 0.01662), (-0.2397, -0.3102, 0.01662), (-0.1157, -0.3421, 0.01662), (-0.1157, -0.2681, 0.01662), (-0.1157, -0.3102, 0.0171), (-0.2397, -0.3037, -0.5295), (-0.2397, -0.2877, -0.5313), (-0.1157, -0.3037, -0.5295), (-0.2397, -0.3357, -0.5257), (-0.1157, -0.3357, -0.5257), (-0.1157, -0.2877, -0.5313), (0.2397, -0.3421, 0.01662), (0.2397, -0.2681, 0.01662), (0.2397, -0.3102, 0.01662), (0.1157, -0.3421, 0.01662), (0.1157, -0.2681, 0.01662), (0.1157, -0.3102, 0.0171), (0.2397, -0.3037, -0.5295), (0.2397, -0.2877, -0.5313), (0.1157, -0.3037, -0.5295), (0.2397, -0.3357, -0.5257), (0.1157, -0.3357, -0.5257), (0.2616, -0.2877, -0.5313)], [], [(9, 10, 3, 0), (13, 14, 11, 8), (14, 15, 22, 23, 6, 7, 2, 3, 10, 11), (1, 2, 7, 4), (15, 19, 16), (0, 3, 2, 1), (6, 5, 4, 7), (14, 13, 12, 15), (10, 9, 8, 11), (13, 0, 4), (28, 27, 33, 39), (56, 59, 45, 46), (51, 46, 62, 63, 42), (48, 49, 43, 41), (27, 19, 34, 33), (27, 24, 16, 19), (1, 4, 0), (4, 5, 13), (5, 20, 21, 12, 13), (13, 8, 9), (9, 0, 13), (18, 17, 25, 26), (20, 5, 36, 37), (52, 53, 24, 25), (29, 20, 37, 35), (20, 29, 26), (27, 21, 22), (26, 25, 23), (25, 24, 22, 23), (23, 20, 26), (24, 27, 22), (27, 28, 21), (49, 44, 66, 67, 43), (37, 36, 32, 35), (33, 34, 39), (32, 38, 35), (31, 30, 39, 34), (12, 21, 30, 31), (19, 12, 31, 34), (21, 28, 39, 30), (18, 26, 38, 32), (26, 29, 35, 38), (5, 18, 32, 36), (52, 56, 46, 51), (41, 43, 40, 42), (46, 45, 65, 62), (44, 47, 61, 66), (45, 48, 41, 64, 65), (50, 51, 42, 40), (53, 52, 51, 50), (57, 53, 50, 47), (59, 54, 48, 45), (43, 67, 60, 40), (58, 57, 47, 44), (15, 16, 57, 58), (55, 58, 44, 49), (22, 15, 58, 55), (17, 6, 59, 56), (16, 24, 53, 57), (54, 55, 49, 48), (63, 64, 41, 42), (6, 23, 54, 59), (23, 22, 55, 54), (25, 17, 56, 52), (64, 63, 62, 65), (60, 67, 66, 61), (47, 50, 40, 60, 61), (18, 5, 6), (6, 17, 18), (15, 12, 19), (71, 68, 77, 78), (73, 71, 78, 76), (71, 73, 72), (78, 77, 74, 76), (75, 79, 76, 74), (69, 72, 79, 75), (70, 69, 75, 74), (72, 73, 76, 79), (68, 70, 74, 77), (83, 90, 89, 80), (85, 88, 90, 83), (83, 84, 85), (90, 88, 86, 89), (87, 86, 88, 91), (81, 87, 91, 84), (82, 86, 87, 81), (84, 91, 88, 85), (80, 89, 86, 82), (20, 23, 22, 21)])
_uv = me_cube_002.uv_layers.new(name='UVMap')
_uv.uv.foreach_set('vector', [0.375, 0.7817, 0.625, 0.7817, 0.625, 0.9683, 0.375, 0.9683, 0.375, 0.5317, 0.625, 0.5317, 0.625, 0.7183, 0.375, 0.7183, 0.625, 0.5317, 0.6567, 0.5, 0.7189, 0.5, 0.7811, 0.5, 0.8433, 0.5, 0.875, 0.5317, 0.875, 0.7183, 0.8433, 0.75, 0.6567, 0.75, 0.625, 0.7183, 0.375, 0.03166, 0.625, 0.03166, 0.625, 0.2183, 0.375, 0.2183, 0.625, 0.4683, 0.3795, 0.4683, 0.625, 0.4683, 0.375, 0.0, 0.625, 0.0, 0.625, 0.03166, 0.375, 0.03166, 0.625, 0.2817, 0.375, 0.2817, 0.375, 0.2183, 0.625, 0.2183, 0.625, 0.5317, 0.375, 0.5317, 0.375, 0.4683, 0.625, 0.4683, 0.625, 0.7817, 0.375, 0.7817, 0.375, 0.7183, 0.625, 0.7183, 0.375, 0.5317, 0.1567, 0.75, 0.125, 0.5317, 0.2811, 0.5, 0.2811, 0.5, 0.2811, 0.5, 0.2811, 0.5, 0.625, 0.2817, 0.625, 0.2817, 0.625, 0.2817, 0.625, 0.2817, 0.625, 0.3439, 0.625, 0.2817, 0.625, 0.2817, 0.625, 0.3124, 0.625, 0.3439, 0.0, 0.0, 0.0, 0.0, 0.0, 0.0, 0.0, 0.0, 0.3795, 0.4061, 0.3795, 0.4683, 0.3795, 0.4683, 0.3795, 0.4061, 0.3795, 0.4061, 0.625, 0.4061, 0.625, 0.4683, 0.3795, 0.4683, 0.125, 0.7183, 0.125, 0.5317, 0.1567, 0.75, 0.125, 0.5317, 0.1567, 0.5, 0.375, 0.5317, 0.1567, 0.5, 0.2189, 0.5, 0.2811, 0.5, 0.3433, 0.5, 0.375, 0.5317, 0.375, 0.5317, 0.375, 0.7183, 0.3433, 0.75, 0.3433, 0.75, 0.1567, 0.75, 0.375, 0.5317, 0.3795, 0.2817, 0.625, 0.2817, 0.625, 0.3439, 0.3795, 0.3439, 0.2189, 0.5, 0.1567, 0.5, 0.1567, 0.5, 0.2189, 0.5, 0.0, 0.0, 0.0, 0.0, 0.0, 0.0, 0.0, 0.0, 0.2189, 0.5, 0.2189, 0.5, 0.2189, 0.5, 0.2189, 0.5, 0.2189, 0.5, 0.2189, 0.5, 0.2189, 0.5, 0.2811, 0.5, 0.2811, 0.5, 0.4378, 0.3333, 0.2189, 0.5, 0.7811, 0.5, 0.2189, 0.1667, 0.0, 0.0, 0.0, 0.0, 0.0, 0.0, 0.0, 0.0, 0.2189, 0.1667, 0.2189, 0.5, 0.2189, 0.5, 0.7189, 0.5, 0.2811, 0.5, 0.4378, 0.3333, 0.2811, 0.5, 0.2811, 0.5, 0.2811, 0.5, 0.7189, 0.5, 0.6567, 0.5, 0.6567, 0.5, 0.6874, 0.5, 0.7189, 0.5, 0.2189, 0.5, 0.1567, 0.5, 0.1567, 0.5, 0.2189, 0.5, 0.2811, 0.5, 0.3433, 0.5, 0.2811, 0.5, 0.1567, 0.5, 0.2189, 0.5, 0.2189, 0.5, 0.3433, 0.5, 0.2811, 0.5, 0.2811, 0.5, 0.3433, 0.5, 0.3433, 0.5, 0.2811, 0.5, 0.2811, 0.5, 0.3433, 0.5, 0.3795, 0.4683, 0.375, 0.4683, 0.375, 0.4683, 0.3795, 0.4683, 0.2811, 0.5, 0.2811, 0.5, 0.2811, 0.5, 0.2811, 0.5, 0.3795, 0.2817, 0.3795, 0.3439, 0.3795, 0.3439, 0.3795, 0.2817, 0.2189, 0.5, 0.2189, 0.5, 0.2189, 0.5, 0.2189, 0.5, 0.375, 0.2817, 0.3795, 0.2817, 0.3795, 0.2817, 0.375, 0.2817, 0.625, 0.3439, 0.625, 0.2817, 0.625, 0.2817, 0.625, 0.3439, 0.0, 0.0, 0.0, 0.0, 0.625, 0.4061, 0.0, 0.0, 0.625, 0.2817, 0.625, 0.2817, 0.625, 0.2817, 0.625, 0.2817, 0.625, 0.4683, 0.625, 0.4683, 0.625, 0.4683, 0.625, 0.4683, 0.8433, 0.5, 0.7811, 0.5, 0.7811, 0.5, 0.8126, 0.5, 0.8433, 0.5, 0.0, 0.0, 0.0, 0.0, 0.0, 0.0, 0.0, 0.0, 0.0, 0.0, 0.0, 0.0, 0.0, 0.0, 0.0, 0.0, 0.625, 0.4683, 0.625, 0.4061, 0.625, 0.4061, 0.625, 0.4683, 0.8433, 0.5, 0.7811, 0.5, 0.7811, 0.5, 0.8433, 0.5, 0.7189, 0.5, 0.6874, 0.5, 0.625, 0.4376, 0.625, 0.4061, 0.625, 0.4683, 0.625, 0.4683, 0.625, 0.4683, 0.625, 0.4683, 0.625, 0.4683, 0.625, 0.4683, 0.625, 0.4683, 0.625, 0.4683, 0.7189, 0.5, 0.6567, 0.5, 0.6567, 0.5, 0.7189, 0.5, 0.7189, 0.5, 0.6567, 0.5, 0.6567, 0.5, 0.7189, 0.5, 0.625, 0.2817, 0.625, 0.2817, 0.625, 0.2817, 0.625, 0.2817, 0.625, 0.4683, 0.625, 0.4061, 0.625, 0.4061, 0.625, 0.4683, 0.0, 0.0, 0.0, 0.0, 0.0, 0.0, 0.0, 0.0, 0.3158, 0.1423, 0.7022, 0.3897, 0.7811, 0.5, 0.0, 0.0, 0.8433, 0.5, 0.7811, 0.5, 0.7811, 0.5, 0.8433, 0.5, 0.0, 0.0, 0.0, 0.0, 0.0, 0.0, 0.0, 0.0, 0.625, 0.3439, 0.625, 0.2817, 0.625, 0.2817, 0.625, 0.3439, 0.7022, 0.3897, 0.3158, 0.1423, 0.625, 0.2817, 0.625, 0.2817, 0.625, 0.4683, 0.625, 0.4683, 0.625, 0.4683, 0.625, 0.4683, 0.625, 0.4683, 0.625, 0.4061, 0.625, 0.4061, 0.625, 0.4376, 0.625, 0.4683, 0.3795, 0.2817, 0.375, 0.2817, 0.625, 0.2817, 0.625, 0.2817, 0.625, 0.2817, 0.3795, 0.2817, 0.625, 0.4683, 0.375, 0.4683, 0.3795, 0.4683, 0.2189, 0.5, 0.1567, 0.5, 0.1567, 0.5, 0.2189, 0.5, 0.2189, 0.5, 0.2189, 0.5, 0.2189, 0.5, 0.2189, 0.5, 0.2189, 0.5, 0.2189, 0.5, 0.2189, 0.5, 0.2189, 0.5, 0.1567, 0.5, 0.1567, 0.5, 0.2189, 0.5, 0.1567, 0.5, 0.2189, 0.5, 0.2189, 0.5, 0.1567, 0.5, 0.3795, 0.2817, 0.3795, 0.3439, 0.3795, 0.3439, 0.3795, 0.2817, 0.375, 0.2817, 0.3795, 0.2817, 0.3795, 0.2817, 0.375, 0.2817, 0.2189, 0.5, 0.2189, 0.5, 0.2189, 0.5, 0.2189, 0.5, 0.375, 0.2817, 0.375, 0.2817, 0.375, 0.2817, 0.375, 0.2817, 0.2189, 0.5, 0.2189, 0.5, 0.1567, 0.5, 0.1567, 0.5, 0.2189, 0.5, 0.2189, 0.5, 0.2189, 0.5, 0.2189, 0.5, 0.2189, 0.5, 0.2189, 0.5, 0.2189, 0.5, 0.2189, 0.5, 0.2189, 0.5, 0.1567, 0.5, 0.1567, 0.5, 0.1567, 0.5, 0.1567, 0.5, 0.2189, 0.5, 0.2189, 0.5, 0.3795, 0.2817, 0.3795, 0.2817, 0.3795, 0.3439, 0.3795, 0.3439, 0.375, 0.2817, 0.375, 0.2817, 0.3795, 0.2817, 0.3795, 0.2817, 0.2189, 0.5, 0.2189, 0.5, 0.2189, 0.5, 0.2189, 0.5, 0.375, 0.2817, 0.375, 0.2817, 0.375, 0.2817, 0.375, 0.2817, 0.0, 0.0, 0.0, 0.0, 0.0, 0.0, 0.0, 0.0])
me_cube_002.materials.append(mat_chairmat)
me_cube_002.update()

# ---- objects
ob_camera = bpy.data.objects.new('Camera', cam_camera)
ob_human_001 = bpy.data.objects.new('Human.001', me_cube_006)
ob_cube_001 = bpy.data.objects.new('Cube.001', me_cube_002)

# ---- transforms, parenting, visibility, modifiers, constraints
ob_camera.location = (7.359, -6.926, 4.958)
ob_camera.rotation_euler = (1.109, 0.0, 0.8149)
ob_camera.lock_rotations_4d = False
ob_camera.empty_display_type = 'ARROWS'
ob_camera.color = (0.0, 0.0, 0.0, 0.0)
ob_camera.display_type = 'WIRE'
ob_camera.lineart.crease_threshold = 0.0
ob_human_001.location = (0.0, 2.022, 0.0)
ob_human_001.rotation_euler = (-1.629e-07, 0.0, 0.0)
ob_human_001.color = (0.8, 0.8, 0.8, 1.0)
ob_cube_001.location = (1.214e-08, 2.674, 0.5566)

# ---- collection membership
col_collection.objects.link(ob_camera)
col_collection.objects.link(ob_human_001)
col_collection.objects.link(ob_cube_001)

# ---- scene / render settings (as saved in the file)
scene.camera = ob_camera
scene.frame_start = 1; scene.frame_end = 250; scene.frame_set(16)
scene.render.engine = 'BLENDER_EEVEE_NEXT'
scene.render.use_simplify = True
scene.render.simplify_subdivision = 4
scene.cycles.sampling_pattern = 'TABULATED_SOBOL'
scene.cycles.use_light_tree = False
scene.cycles.pixel_filter_type = 'GAUSSIAN'
scene.cycles.use_camera_cull = True
scene.cycles.use_distance_cull = True
scene.view_settings.view_transform = 'Filmic'
bpy.context.view_layer.update()

# ---- added for rendering (the .blend has no usable light): sun
light_auto_sun = bpy.data.lights.new('AutoSun', 'SUN')
light_auto_sun.energy = 3.0
light_auto_sun.angle = 0.0523599
ob_auto_sun = bpy.data.objects.new('AutoSun', light_auto_sun)
scene.collection.objects.link(ob_auto_sun)
ob_auto_sun.rotation_euler = (0.872665, 0.174533, 0.523599)
bpy.context.view_layer.update()
